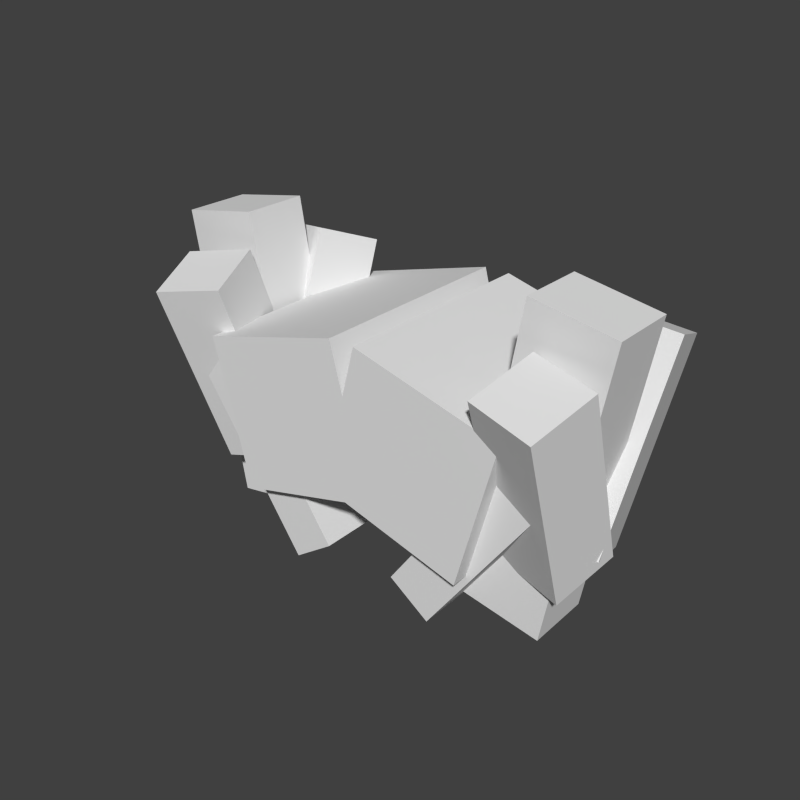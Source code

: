 # Source: burrukai.blend  (saved by Blender 2.79.0; exported with 4.5.12 LTS)
import bpy
from mathutils import Matrix  # noqa: F401  (used for matrix-valued properties, if any)

bpy.ops.wm.read_factory_settings(use_empty=True)
scene = bpy.context.scene
scene.name = 'Scene'

# ---- collections
col_collection_1 = bpy.data.collections.new('Collection 1'); scene.collection.children.link(col_collection_1)
col_collection_1.hide_render = True
col_collection_1.hide_viewport = True
col_collection_2 = bpy.data.collections.new('Collection 2'); scene.collection.children.link(col_collection_2)

# ---- world
world_world = bpy.data.worlds.new('World'); scene.world = world_world
world_world.color = (0.05088, 0.05088, 0.05088)
world_world.use_sun_shadow = False
world_world.sun_shadow_jitter_overblur = 0.0
world_world.cycles.sampling_method = 'NONE'
world_world.cycles.sample_map_resolution = 256

# ---- meshes
me_cube_073 = bpy.data.meshes.new('Cube.073')
me_cube_073.from_pydata([(-1.0, -1.0, -1.0), (-1.0, -1.0, 1.0), (-1.0, 1.0, -1.0), (-1.0, 1.0, 1.0), (1.0, -1.0, -1.0), (1.0, -1.0, 1.0), (1.0, 1.0, -1.0), (1.0, 1.0, 1.0)], [], [(0, 1, 3, 2), (2, 3, 7, 6), (6, 7, 5, 4), (4, 5, 1, 0), (2, 6, 4, 0), (7, 3, 1, 5)])
_uv = me_cube_073.uv_layers.new(name='UVMap')
_uv.uv.foreach_set('vector', [0.75, 0.3965, 0.75, 0.4023, 0.7188, 0.4023, 0.7188, 0.3965, 0.8125, 0.3965, 0.8125, 0.4023, 0.7969, 0.4023, 0.7969, 0.3965, 0.7969, 0.3965, 0.7969, 0.4023, 0.7656, 0.4023, 0.7656, 0.3965, 0.7656, 0.3965, 0.7656, 0.4023, 0.75, 0.4023, 0.75, 0.3965, 0.7656, 0.4102, 0.7812, 0.4102, 0.7812, 0.4023, 0.7656, 0.4023, 0.7656, 0.4102, 0.75, 0.4102, 0.75, 0.4023, 0.7656, 0.4023])
me_cube_073.use_remesh_preserve_volume = False
me_cube_073.use_remesh_preserve_attributes = False
me_cube_073.use_mirror_vertex_groups = False
me_cube_073.update()
me_cube_072 = bpy.data.meshes.new('Cube.072')
me_cube_072.from_pydata([(-1.0, -1.0, -1.0), (-1.0, -1.0, 1.0), (-1.0, 1.0, -1.0), (-1.0, 1.0, 1.0), (1.0, -1.0, -1.0), (1.0, -1.0, 1.0), (1.0, 1.0, -1.0), (1.0, 1.0, 1.0)], [], [(0, 1, 3, 2), (2, 3, 7, 6), (6, 7, 5, 4), (4, 5, 1, 0), (2, 6, 4, 0), (7, 3, 1, 5)])
_uv = me_cube_072.uv_layers.new(name='UVMap')
_uv.uv.foreach_set('vector', [0.8438, 0.3965, 0.8438, 0.4023, 0.8125, 0.4023, 0.8125, 0.3965, 0.9062, 0.3965, 0.9062, 0.4023, 0.8906, 0.4023, 0.8906, 0.3965, 0.8906, 0.3965, 0.8906, 0.4023, 0.8594, 0.4023, 0.8594, 0.3965, 0.8594, 0.3965, 0.8594, 0.4023, 0.8438, 0.4023, 0.8438, 0.3965, 0.8594, 0.4102, 0.875, 0.4102, 0.875, 0.4023, 0.8594, 0.4023, 0.8594, 0.4102, 0.8438, 0.4102, 0.8438, 0.4023, 0.8594, 0.4023])
me_cube_072.use_remesh_preserve_volume = False
me_cube_072.use_remesh_preserve_attributes = False
me_cube_072.use_mirror_vertex_groups = False
me_cube_072.update()
me_cube_071 = bpy.data.meshes.new('Cube.071')
me_cube_071.from_pydata([(-1.0, -1.0, -1.0), (-1.0, -1.0, 1.0), (-1.0, 1.0, -1.0), (-1.0, 1.0, 1.0), (1.0, -1.0, -1.0), (1.0, -1.0, 1.0), (1.0, 1.0, -1.0), (1.0, 1.0, 1.0)], [], [(0, 1, 3, 2), (2, 3, 7, 6), (6, 7, 5, 4), (4, 5, 1, 0), (2, 6, 4, 0), (7, 3, 1, 5)])
_uv = me_cube_071.uv_layers.new(name='UVMap')
_uv.uv.foreach_set('vector', [0.1797, 0.2676, 0.1797, 0.2715, 0.1719, 0.2715, 0.1719, 0.2676, 0.2188, 0.2676, 0.2188, 0.2715, 0.2031, 0.2715, 0.2031, 0.2676, 0.2031, 0.2676, 0.2031, 0.2715, 0.1953, 0.2715, 0.1953, 0.2676, 0.1953, 0.2676, 0.1953, 0.2715, 0.1797, 0.2715, 0.1797, 0.2676, 0.1953, 0.2734, 0.2109, 0.2734, 0.2109, 0.2715, 0.1953, 0.2715, 0.1953, 0.2734, 0.1797, 0.2734, 0.1797, 0.2715, 0.1953, 0.2715])
me_cube_071.use_remesh_preserve_volume = False
me_cube_071.use_remesh_preserve_attributes = False
me_cube_071.use_mirror_vertex_groups = False
me_cube_071.update()
me_cube_070 = bpy.data.meshes.new('Cube.070')
me_cube_070.from_pydata([(-1.0, -1.0, -1.0), (-1.0, -1.0, 1.0), (-1.0, 1.0, -1.0), (-1.0, 1.0, 1.0), (1.0, -1.0, -1.0), (1.0, -1.0, 1.0), (1.0, 1.0, -1.0), (1.0, 1.0, 1.0)], [], [(0, 1, 3, 2), (2, 3, 7, 6), (6, 7, 5, 4), (4, 5, 1, 0), (2, 6, 4, 0), (7, 3, 1, 5)])
_uv = me_cube_070.uv_layers.new(name='UVMap')
_uv.uv.foreach_set('vector', [0.2578, 0.2676, 0.2578, 0.2715, 0.2266, 0.2715, 0.2266, 0.2676, 0.3047, 0.2676, 0.3047, 0.2715, 0.2969, 0.2715, 0.2969, 0.2676, 0.2969, 0.2676, 0.2969, 0.2715, 0.2656, 0.2715, 0.2656, 0.2676, 0.2656, 0.2676, 0.2656, 0.2715, 0.2578, 0.2715, 0.2578, 0.2676, 0.2656, 0.2793, 0.2734, 0.2793, 0.2734, 0.2715, 0.2656, 0.2715, 0.2656, 0.2793, 0.2578, 0.2793, 0.2578, 0.2715, 0.2656, 0.2715])
me_cube_070.use_remesh_preserve_volume = False
me_cube_070.use_remesh_preserve_attributes = False
me_cube_070.use_mirror_vertex_groups = False
me_cube_070.update()
me_cube_069 = bpy.data.meshes.new('Cube.069')
me_cube_069.from_pydata([(-1.0, -1.0, -1.0), (-1.0, -1.0, 1.0), (-1.0, 1.0, -1.0), (-1.0, 1.0, 1.0), (1.0, -1.0, -1.0), (1.0, -1.0, 1.0), (1.0, 1.0, -1.0), (1.0, 1.0, 1.0)], [], [(0, 1, 3, 2), (2, 3, 7, 6), (6, 7, 5, 4), (4, 5, 1, 0), (2, 6, 4, 0), (7, 3, 1, 5)])
_uv = me_cube_069.uv_layers.new(name='UVMap')
_uv.uv.foreach_set('vector', [0.1172, 0.2676, 0.1172, 0.2715, 0.08594, 0.2715, 0.08594, 0.2676, 0.1641, 0.2676, 0.1641, 0.2715, 0.1562, 0.2715, 0.1562, 0.2676, 0.1562, 0.2676, 0.1562, 0.2715, 0.125, 0.2715, 0.125, 0.2676, 0.125, 0.2676, 0.125, 0.2715, 0.1172, 0.2715, 0.1172, 0.2676, 0.125, 0.2793, 0.1328, 0.2793, 0.1328, 0.2715, 0.125, 0.2715, 0.125, 0.2793, 0.1172, 0.2793, 0.1172, 0.2715, 0.125, 0.2715])
me_cube_069.use_remesh_preserve_volume = False
me_cube_069.use_remesh_preserve_attributes = False
me_cube_069.use_mirror_vertex_groups = False
me_cube_069.update()
me_cube_061 = bpy.data.meshes.new('Cube.061')
me_cube_061.from_pydata([(-1.0, -1.0, -1.0), (-1.0, -1.0, 1.0), (-1.0, 1.0, -1.0), (-1.0, 1.0, 1.0), (1.0, -1.0, -1.0), (1.0, -1.0, 1.0), (1.0, 1.0, -1.0), (1.0, 1.0, 1.0)], [], [(0, 1, 3, 2), (2, 3, 7, 6), (6, 7, 5, 4), (4, 5, 1, 0), (2, 6, 4, 0), (7, 3, 1, 5)])
_uv = me_cube_061.uv_layers.new(name='UVMap')
_uv.uv.foreach_set('vector', [0.7422, 0.2695, 0.7422, 0.2734, 0.7109, 0.2734, 0.7109, 0.2695, 0.7891, 0.2695, 0.7891, 0.2734, 0.7812, 0.2734, 0.7812, 0.2695, 0.7812, 0.2695, 0.7812, 0.2734, 0.75, 0.2734, 0.75, 0.2695, 0.75, 0.2695, 0.75, 0.2734, 0.7422, 0.2734, 0.7422, 0.2695, 0.75, 0.2812, 0.7578, 0.2812, 0.7578, 0.2734, 0.75, 0.2734, 0.75, 0.2812, 0.7422, 0.2812, 0.7422, 0.2734, 0.75, 0.2734])
me_cube_061.use_remesh_preserve_volume = False
me_cube_061.use_remesh_preserve_attributes = False
me_cube_061.use_mirror_vertex_groups = False
me_cube_061.update()
me_cube_060 = bpy.data.meshes.new('Cube.060')
me_cube_060.from_pydata([(-1.0, -1.0, -1.0), (-1.0, -1.0, 1.0), (-1.0, 1.0, -1.0), (-1.0, 1.0, 1.0), (1.0, -1.0, -1.0), (1.0, -1.0, 1.0), (1.0, 1.0, -1.0), (1.0, 1.0, 1.0)], [], [(0, 1, 3, 2), (2, 3, 7, 6), (6, 7, 5, 4), (4, 5, 1, 0), (2, 6, 4, 0), (7, 3, 1, 5)])
_uv = me_cube_060.uv_layers.new(name='UVMap')
_uv.uv.foreach_set('vector', [0.8672, 0.2695, 0.8672, 0.2734, 0.8359, 0.2734, 0.8359, 0.2695, 0.9141, 0.2695, 0.9141, 0.2734, 0.9062, 0.2734, 0.9062, 0.2695, 0.9062, 0.2695, 0.9062, 0.2734, 0.875, 0.2734, 0.875, 0.2695, 0.875, 0.2695, 0.875, 0.2734, 0.8672, 0.2734, 0.8672, 0.2695, 0.875, 0.2812, 0.8828, 0.2812, 0.8828, 0.2734, 0.875, 0.2734, 0.875, 0.2812, 0.8672, 0.2812, 0.8672, 0.2734, 0.875, 0.2734])
me_cube_060.use_remesh_preserve_volume = False
me_cube_060.use_remesh_preserve_attributes = False
me_cube_060.use_mirror_vertex_groups = False
me_cube_060.update()
me_cube_059 = bpy.data.meshes.new('Cube.059')
me_cube_059.from_pydata([(-1.0, -1.0, -1.0), (-1.0, -1.0, 1.0), (-1.0, 1.0, -1.0), (-1.0, 1.0, 1.0), (1.0, -1.0, -1.0), (1.0, -1.0, 1.0), (1.0, 1.0, -1.0), (1.0, 1.0, 1.0)], [], [(0, 1, 3, 2), (2, 3, 7, 6), (6, 7, 5, 4), (4, 5, 1, 0), (2, 6, 4, 0), (7, 3, 1, 5)])
_uv = me_cube_059.uv_layers.new(name='UVMap')
_uv.uv.foreach_set('vector', [0.7969, 0.2695, 0.7969, 0.2734, 0.7891, 0.2734, 0.7891, 0.2695, 0.8359, 0.2695, 0.8359, 0.2734, 0.8203, 0.2734, 0.8203, 0.2695, 0.8203, 0.2695, 0.8203, 0.2734, 0.8125, 0.2734, 0.8125, 0.2695, 0.8125, 0.2695, 0.8125, 0.2734, 0.7969, 0.2734, 0.7969, 0.2695, 0.8125, 0.2754, 0.8281, 0.2754, 0.8281, 0.2734, 0.8125, 0.2734, 0.8125, 0.2754, 0.7969, 0.2754, 0.7969, 0.2734, 0.8125, 0.2734])
me_cube_059.use_remesh_preserve_volume = False
me_cube_059.use_remesh_preserve_attributes = False
me_cube_059.use_mirror_vertex_groups = False
me_cube_059.update()
me_cube_055 = bpy.data.meshes.new('Cube.055')
me_cube_055.from_pydata([(-1.0, -1.0, -1.0), (-1.0, -1.0, 1.0), (-1.0, 1.0, -1.0), (-1.0, 1.0, 1.0), (1.0, -1.0, -1.0), (1.0, -1.0, 1.0), (1.0, 1.0, -1.0), (1.0, 1.0, 1.0)], [], [(0, 1, 3, 2), (2, 3, 7, 6), (6, 7, 5, 4), (4, 5, 1, 0), (2, 6, 4, 0), (7, 3, 1, 5)])
_uv = me_cube_055.uv_layers.new(name='UVMap')
_uv.uv.foreach_set('vector', [0.7891, 0.2812, 0.7891, 0.3008, 0.7578, 0.3008, 0.7578, 0.2812, 0.8672, 0.2812, 0.8672, 0.3008, 0.8438, 0.3008, 0.8438, 0.2812, 0.8438, 0.2812, 0.8438, 0.3008, 0.8125, 0.3008, 0.8125, 0.2812, 0.8125, 0.2812, 0.8125, 0.3008, 0.7891, 0.3008, 0.7891, 0.2812, 0.8125, 0.3086, 0.8359, 0.3086, 0.8359, 0.3008, 0.8125, 0.3008, 0.8125, 0.3086, 0.7891, 0.3086, 0.7891, 0.3008, 0.8125, 0.3008])
me_cube_055.use_remesh_preserve_volume = False
me_cube_055.use_remesh_preserve_attributes = False
me_cube_055.use_mirror_vertex_groups = False
me_cube_055.update()
me_cube_054 = bpy.data.meshes.new('Cube.054')
me_cube_054.from_pydata([(-1.0, -1.0, -1.0), (-1.0, -1.0, 1.0), (-1.0, 1.0, -1.0), (-1.0, 1.0, 1.0), (1.0, -1.0, -1.0), (1.0, -1.0, 1.0), (1.0, 1.0, -1.0), (1.0, 1.0, 1.0)], [], [(0, 1, 3, 2), (2, 3, 7, 6), (6, 7, 5, 4), (4, 5, 1, 0), (2, 6, 4, 0), (7, 3, 1, 5)])
_uv = me_cube_054.uv_layers.new(name='UVMap')
_uv.uv.foreach_set('vector', [0.1719, 0.2793, 0.1719, 0.2988, 0.1406, 0.2988, 0.1406, 0.2793, 0.25, 0.2793, 0.25, 0.2988, 0.2266, 0.2988, 0.2266, 0.2793, 0.2266, 0.2793, 0.2266, 0.2988, 0.1953, 0.2988, 0.1953, 0.2793, 0.1953, 0.2793, 0.1953, 0.2988, 0.1719, 0.2988, 0.1719, 0.2793, 0.1953, 0.3066, 0.2188, 0.3066, 0.2188, 0.2988, 0.1953, 0.2988, 0.1953, 0.3066, 0.1719, 0.3066, 0.1719, 0.2988, 0.1953, 0.2988])
me_cube_054.use_remesh_preserve_volume = False
me_cube_054.use_remesh_preserve_attributes = False
me_cube_054.use_mirror_vertex_groups = False
me_cube_054.update()
me_cube_053 = bpy.data.meshes.new('Cube.053')
me_cube_053.from_pydata([(-1.0, -1.0, -1.0), (-1.0, -1.0, 1.0), (-1.0, 1.0, -1.0), (-1.0, 1.0, 1.0), (1.0, -1.0, -1.0), (1.0, -1.0, 1.0), (1.0, 1.0, -1.0), (1.0, 1.0, 1.0)], [], [(0, 1, 3, 2), (2, 3, 7, 6), (6, 7, 5, 4), (4, 5, 1, 0), (2, 6, 4, 0), (7, 3, 1, 5)])
_uv = me_cube_053.uv_layers.new(name='UVMap')
_uv.uv.foreach_set('vector', [0.7812, 0.3086, 0.7812, 0.3184, 0.7109, 0.3184, 0.7109, 0.3086, 0.9141, 0.3086, 0.9141, 0.3184, 0.8828, 0.3184, 0.8828, 0.3086, 0.8828, 0.3086, 0.8828, 0.3184, 0.8125, 0.3184, 0.8125, 0.3086, 0.8125, 0.3086, 0.8125, 0.3184, 0.7812, 0.3184, 0.7812, 0.3086, 0.8125, 0.3359, 0.8438, 0.3359, 0.8438, 0.3184, 0.8125, 0.3184, 0.8125, 0.3359, 0.7812, 0.3359, 0.7812, 0.3184, 0.8125, 0.3184])
me_cube_053.use_remesh_preserve_volume = False
me_cube_053.use_remesh_preserve_attributes = False
me_cube_053.use_mirror_vertex_groups = False
me_cube_053.update()
me_cube_052 = bpy.data.meshes.new('Cube.052')
me_cube_052.from_pydata([(-1.0, -1.0, -1.0), (-1.0, -1.0, 1.0), (-1.0, 1.0, -1.0), (-1.0, 1.0, 1.0), (1.0, -1.0, -1.0), (1.0, -1.0, 1.0), (1.0, 1.0, -1.0), (1.0, 1.0, 1.0)], [], [(0, 1, 3, 2), (2, 3, 7, 6), (6, 7, 5, 4), (4, 5, 1, 0), (2, 6, 4, 0), (7, 3, 1, 5)])
_uv = me_cube_052.uv_layers.new(name='UVMap')
_uv.uv.foreach_set('vector', [0.1641, 0.3066, 0.1641, 0.3164, 0.09375, 0.3164, 0.09375, 0.3066, 0.2969, 0.3066, 0.2969, 0.3164, 0.2656, 0.3164, 0.2656, 0.3066, 0.2656, 0.3066, 0.2656, 0.3164, 0.1953, 0.3164, 0.1953, 0.3066, 0.1953, 0.3066, 0.1953, 0.3164, 0.1641, 0.3164, 0.1641, 0.3066, 0.1953, 0.334, 0.2266, 0.334, 0.2266, 0.3164, 0.1953, 0.3164, 0.1953, 0.334, 0.1641, 0.334, 0.1641, 0.3164, 0.1953, 0.3164])
me_cube_052.use_remesh_preserve_volume = False
me_cube_052.use_remesh_preserve_attributes = False
me_cube_052.use_mirror_vertex_groups = False
me_cube_052.update()
me_cube_051 = bpy.data.meshes.new('Cube.051')
me_cube_051.from_pydata([(-1.0, -1.0, -1.0), (-1.0, -1.0, 1.0), (-1.0, 1.0, -1.0), (-1.0, 1.0, 1.0), (1.0, -1.0, -1.0), (1.0, -1.0, 1.0), (1.0, 1.0, -1.0), (1.0, 1.0, 1.0)], [], [(0, 1, 3, 2), (2, 3, 7, 6), (6, 7, 5, 4), (4, 5, 1, 0), (2, 6, 4, 0), (7, 3, 1, 5)])
_uv = me_cube_051.uv_layers.new(name='UVMap')
_uv.uv.foreach_set('vector', [0.7734, 0.3359, 0.7734, 0.3613, 0.7188, 0.3613, 0.7188, 0.3359, 0.9062, 0.3359, 0.9062, 0.3613, 0.8672, 0.3613, 0.8672, 0.3359, 0.8672, 0.3359, 0.8672, 0.3613, 0.8125, 0.3613, 0.8125, 0.3359, 0.8125, 0.3359, 0.8125, 0.3613, 0.7734, 0.3613, 0.7734, 0.3359, 0.8125, 0.375, 0.8516, 0.375, 0.8516, 0.3613, 0.8125, 0.3613, 0.8125, 0.375, 0.7734, 0.375, 0.7734, 0.3613, 0.8125, 0.3613])
me_cube_051.use_remesh_preserve_volume = False
me_cube_051.use_remesh_preserve_attributes = False
me_cube_051.use_mirror_vertex_groups = False
me_cube_051.update()
me_cube_050 = bpy.data.meshes.new('Cube.050')
me_cube_050.from_pydata([(-1.0, -1.0, -1.0), (-1.0, -1.0, 1.0), (-1.0, 1.0, -1.0), (-1.0, 1.0, 1.0), (1.0, -1.0, -1.0), (1.0, -1.0, 1.0), (1.0, 1.0, -1.0), (1.0, 1.0, 1.0)], [], [(0, 1, 3, 2), (2, 3, 7, 6), (6, 7, 5, 4), (4, 5, 1, 0), (2, 6, 4, 0), (7, 3, 1, 5)])
_uv = me_cube_050.uv_layers.new(name='UVMap')
_uv.uv.foreach_set('vector', [0.1562, 0.334, 0.1562, 0.3594, 0.1016, 0.3594, 0.1016, 0.334, 0.2891, 0.334, 0.2891, 0.3594, 0.25, 0.3594, 0.25, 0.334, 0.25, 0.334, 0.25, 0.3594, 0.1953, 0.3594, 0.1953, 0.334, 0.1953, 0.334, 0.1953, 0.3594, 0.1562, 0.3594, 0.1562, 0.334, 0.1953, 0.373, 0.2344, 0.373, 0.2344, 0.3594, 0.1953, 0.3594, 0.1953, 0.373, 0.1562, 0.373, 0.1562, 0.3594, 0.1953, 0.3594])
me_cube_050.use_remesh_preserve_volume = False
me_cube_050.use_remesh_preserve_attributes = False
me_cube_050.use_mirror_vertex_groups = False
me_cube_050.update()
me_cube_049 = bpy.data.meshes.new('Cube.049')
me_cube_049.from_pydata([(-1.0, -1.0, -1.0), (-1.0, -1.0, 1.0), (-1.0, 1.0, -1.0), (-1.0, 1.0, 1.0), (1.0, -1.0, -1.0), (1.0, -1.0, 1.0), (1.0, 1.0, -1.0), (1.0, 1.0, 1.0)], [], [(0, 1, 3, 2), (2, 3, 7, 6), (6, 7, 5, 4), (4, 5, 1, 0), (2, 6, 4, 0), (7, 3, 1, 5)])
_uv = me_cube_049.uv_layers.new(name='UVMap')
_uv.uv.foreach_set('vector', [0.8438, 0.3965, 0.8438, 0.4023, 0.8125, 0.4023, 0.8125, 0.3965, 0.9062, 0.3965, 0.9062, 0.4023, 0.8906, 0.4023, 0.8906, 0.3965, 0.8906, 0.3965, 0.8906, 0.4023, 0.8594, 0.4023, 0.8594, 0.3965, 0.8594, 0.3965, 0.8594, 0.4023, 0.8438, 0.4023, 0.8438, 0.3965, 0.8594, 0.4102, 0.875, 0.4102, 0.875, 0.4023, 0.8594, 0.4023, 0.8594, 0.4102, 0.8438, 0.4102, 0.8438, 0.4023, 0.8594, 0.4023])
me_cube_049.use_remesh_preserve_volume = False
me_cube_049.use_remesh_preserve_attributes = False
me_cube_049.use_mirror_vertex_groups = False
me_cube_049.update()
me_cube_048 = bpy.data.meshes.new('Cube.048')
me_cube_048.from_pydata([(-1.0, -1.0, -1.0), (-1.0, -1.0, 1.0), (-1.0, 1.0, -1.0), (-1.0, 1.0, 1.0), (1.0, -1.0, -1.0), (1.0, -1.0, 1.0), (1.0, 1.0, -1.0), (1.0, 1.0, 1.0)], [], [(0, 1, 3, 2), (2, 3, 7, 6), (6, 7, 5, 4), (4, 5, 1, 0), (2, 6, 4, 0), (7, 3, 1, 5)])
_uv = me_cube_048.uv_layers.new(name='UVMap')
_uv.uv.foreach_set('vector', [0.75, 0.3965, 0.75, 0.4023, 0.7188, 0.4023, 0.7188, 0.3965, 0.8125, 0.3965, 0.8125, 0.4023, 0.7969, 0.4023, 0.7969, 0.3965, 0.7969, 0.3965, 0.7969, 0.4023, 0.7656, 0.4023, 0.7656, 0.3965, 0.7656, 0.3965, 0.7656, 0.4023, 0.75, 0.4023, 0.75, 0.3965, 0.7656, 0.4102, 0.7812, 0.4102, 0.7812, 0.4023, 0.7656, 0.4023, 0.7656, 0.4102, 0.75, 0.4102, 0.75, 0.4023, 0.7656, 0.4023])
me_cube_048.use_remesh_preserve_volume = False
me_cube_048.use_remesh_preserve_attributes = False
me_cube_048.use_mirror_vertex_groups = False
me_cube_048.update()
me_cube_045 = bpy.data.meshes.new('Cube.045')
me_cube_045.from_pydata([(-1.0, -1.0, -1.0), (-1.0, -1.0, 1.0), (-1.0, 1.0, -1.0), (-1.0, 1.0, 1.0), (1.0, -1.0, -1.0), (1.0, -1.0, 1.0), (1.0, 1.0, -1.0), (1.0, 1.0, 1.0)], [], [(0, 1, 3, 2), (2, 3, 7, 6), (6, 7, 5, 4), (4, 5, 1, 0), (2, 6, 4, 0), (7, 3, 1, 5)])
_uv = me_cube_045.uv_layers.new(name='UVMap')
_uv.uv.foreach_set('vector', [0.7812, 0.4102, 0.7812, 0.4336, 0.75, 0.4336, 0.75, 0.4102, 0.875, 0.4102, 0.875, 0.4336, 0.8438, 0.4336, 0.8438, 0.4102, 0.8438, 0.4102, 0.8438, 0.4336, 0.8125, 0.4336, 0.8125, 0.4102, 0.8125, 0.4102, 0.8125, 0.4336, 0.7812, 0.4336, 0.7812, 0.4102, 0.8125, 0.4414, 0.8438, 0.4414, 0.8438, 0.4336, 0.8125, 0.4336, 0.8125, 0.4414, 0.7812, 0.4414, 0.7812, 0.4336, 0.8125, 0.4336])
me_cube_045.use_remesh_preserve_volume = False
me_cube_045.use_remesh_preserve_attributes = False
me_cube_045.use_mirror_vertex_groups = False
me_cube_045.update()
me_cube_044 = bpy.data.meshes.new('Cube.044')
me_cube_044.from_pydata([(-1.0, -1.0, -1.0), (-1.0, -1.0, 1.0), (-1.0, 1.0, -1.0), (-1.0, 1.0, 1.0), (1.0, -1.0, -1.0), (1.0, -1.0, 1.0), (1.0, 1.0, -1.0), (1.0, 1.0, 1.0)], [], [(0, 1, 3, 2), (2, 3, 7, 6), (6, 7, 5, 4), (4, 5, 1, 0), (2, 6, 4, 0), (7, 3, 1, 5)])
_uv = me_cube_044.uv_layers.new(name='UVMap')
_uv.uv.foreach_set('vector', [0.1562, 0.4102, 0.1562, 0.4336, 0.125, 0.4336, 0.125, 0.4102, 0.25, 0.4102, 0.25, 0.4336, 0.2188, 0.4336, 0.2188, 0.4102, 0.2188, 0.4102, 0.2188, 0.4336, 0.1875, 0.4336, 0.1875, 0.4102, 0.1875, 0.4102, 0.1875, 0.4336, 0.1562, 0.4336, 0.1562, 0.4102, 0.1875, 0.4414, 0.2188, 0.4414, 0.2188, 0.4336, 0.1875, 0.4336, 0.1875, 0.4414, 0.1562, 0.4414, 0.1562, 0.4336, 0.1875, 0.4336])
me_cube_044.use_remesh_preserve_volume = False
me_cube_044.use_remesh_preserve_attributes = False
me_cube_044.use_mirror_vertex_groups = False
me_cube_044.update()
me_cube_043 = bpy.data.meshes.new('Cube.043')
me_cube_043.from_pydata([(-1.0, -1.0, -1.0), (-1.0, -1.0, 1.0), (-1.0, 1.0, -1.0), (-1.0, 1.0, 1.0), (1.0, -1.0, -1.0), (1.0, -1.0, 1.0), (1.0, 1.0, -1.0), (1.0, 1.0, 1.0)], [], [(0, 1, 3, 2), (2, 3, 7, 6), (6, 7, 5, 4), (4, 5, 1, 0), (2, 6, 4, 0), (7, 3, 1, 5)])
_uv = me_cube_043.uv_layers.new(name='UVMap')
_uv.uv.foreach_set('vector', [0.7734, 0.4414, 0.7734, 0.4688, 0.7188, 0.4688, 0.7188, 0.4414, 0.9062, 0.4414, 0.9062, 0.4688, 0.8672, 0.4688, 0.8672, 0.4414, 0.8672, 0.4414, 0.8672, 0.4688, 0.8125, 0.4688, 0.8125, 0.4414, 0.8125, 0.4414, 0.8125, 0.4688, 0.7734, 0.4688, 0.7734, 0.4414, 0.8125, 0.4824, 0.8516, 0.4824, 0.8516, 0.4688, 0.8125, 0.4688, 0.8125, 0.4824, 0.7734, 0.4824, 0.7734, 0.4688, 0.8125, 0.4688])
me_cube_043.use_remesh_preserve_volume = False
me_cube_043.use_remesh_preserve_attributes = False
me_cube_043.use_mirror_vertex_groups = False
me_cube_043.update()
me_cube_042 = bpy.data.meshes.new('Cube.042')
me_cube_042.from_pydata([(-1.0, -1.0, -1.0), (-1.0, -1.0, 1.0), (-1.0, 1.0, -1.0), (-1.0, 1.0, 1.0), (1.0, -1.0, -1.0), (1.0, -1.0, 1.0), (1.0, 1.0, -1.0), (1.0, 1.0, 1.0)], [], [(0, 1, 3, 2), (2, 3, 7, 6), (6, 7, 5, 4), (4, 5, 1, 0), (2, 6, 4, 0), (7, 3, 1, 5)])
_uv = me_cube_042.uv_layers.new(name='UVMap')
_uv.uv.foreach_set('vector', [0.1484, 0.4414, 0.1484, 0.4688, 0.09375, 0.4688, 0.09375, 0.4414, 0.2812, 0.4414, 0.2812, 0.4688, 0.2422, 0.4688, 0.2422, 0.4414, 0.2422, 0.4414, 0.2422, 0.4688, 0.1875, 0.4688, 0.1875, 0.4414, 0.1875, 0.4414, 0.1875, 0.4688, 0.1484, 0.4688, 0.1484, 0.4414, 0.1875, 0.4824, 0.2266, 0.4824, 0.2266, 0.4688, 0.1875, 0.4688, 0.1875, 0.4824, 0.1484, 0.4824, 0.1484, 0.4688, 0.1875, 0.4688])
me_cube_042.use_remesh_preserve_volume = False
me_cube_042.use_remesh_preserve_attributes = False
me_cube_042.use_mirror_vertex_groups = False
me_cube_042.update()
me_cube_031 = bpy.data.meshes.new('Cube.031')
me_cube_031.from_pydata([(-1.0, -1.0, -1.0), (-1.0, -1.0, 1.0), (-1.0, 1.0, -1.0), (-1.0, 1.0, 1.0), (1.0, -1.0, -1.0), (1.0, -1.0, 1.0), (1.0, 1.0, -1.0), (1.0, 1.0, 1.0)], [], [(0, 1, 3, 2), (2, 3, 7, 6), (6, 7, 5, 4), (4, 5, 1, 0), (2, 6, 4, 0), (7, 3, 1, 5)])
_uv = me_cube_031.uv_layers.new(name='UVMap')
_uv.uv.foreach_set('vector', [0.7109, 0.8633, 0.7109, 0.877, 0.6172, 0.877, 0.6172, 0.8633, 0.8672, 0.8633, 0.8672, 0.877, 0.8359, 0.877, 0.8359, 0.8633, 0.8359, 0.8633, 0.8359, 0.877, 0.7422, 0.877, 0.7422, 0.8633, 0.7422, 0.8633, 0.7422, 0.877, 0.7109, 0.877, 0.7109, 0.8633, 0.7422, 0.9004, 0.7734, 0.9004, 0.7734, 0.877, 0.7422, 0.877, 0.7422, 0.9004, 0.7109, 0.9004, 0.7109, 0.877, 0.7422, 0.877])
me_cube_031.use_remesh_preserve_volume = False
me_cube_031.use_remesh_preserve_attributes = False
me_cube_031.use_mirror_vertex_groups = False
me_cube_031.update()
me_cube_030 = bpy.data.meshes.new('Cube.030')
me_cube_030.from_pydata([(-1.0, -1.0, -1.0), (-1.0, -1.0, 1.0), (-1.0, 1.0, -1.0), (-1.0, 1.0, 1.0), (1.0, -1.0, -1.0), (1.0, -1.0, 1.0), (1.0, 1.0, -1.0), (1.0, 1.0, 1.0)], [], [(0, 1, 3, 2), (2, 3, 7, 6), (6, 7, 5, 4), (4, 5, 1, 0), (2, 6, 4, 0), (7, 3, 1, 5)])
_uv = me_cube_030.uv_layers.new(name='UVMap')
_uv.uv.foreach_set('vector', [0.1797, 0.8633, 0.1797, 0.877, 0.08594, 0.877, 0.08594, 0.8633, 0.3359, 0.8633, 0.3359, 0.877, 0.3047, 0.877, 0.3047, 0.8633, 0.3047, 0.8633, 0.3047, 0.877, 0.2109, 0.877, 0.2109, 0.8633, 0.2109, 0.8633, 0.2109, 0.877, 0.1797, 0.877, 0.1797, 0.8633, 0.2109, 0.9004, 0.2422, 0.9004, 0.2422, 0.877, 0.2109, 0.877, 0.2109, 0.9004, 0.1797, 0.9004, 0.1797, 0.877, 0.2109, 0.877])
me_cube_030.use_remesh_preserve_volume = False
me_cube_030.use_remesh_preserve_attributes = False
me_cube_030.use_mirror_vertex_groups = False
me_cube_030.update()
me_cube_029 = bpy.data.meshes.new('Cube.029')
me_cube_029.from_pydata([(-1.0, -1.0, -1.0), (-1.0, -1.0, 1.0), (-1.0, 1.0, -1.0), (-1.0, 1.0, 1.0), (1.0, -1.0, -1.0), (1.0, -1.0, 1.0), (1.0, 1.0, -1.0), (1.0, 1.0, 1.0)], [], [(0, 1, 3, 2), (2, 3, 7, 6), (6, 7, 5, 4), (4, 5, 1, 0), (2, 6, 4, 0), (7, 3, 1, 5)])
_uv = me_cube_029.uv_layers.new(name='UVMap')
_uv.uv.foreach_set('vector', [0.7266, 0.9004, 0.7266, 0.9102, 0.7031, 0.9102, 0.7031, 0.9004, 0.7656, 0.9004, 0.7656, 0.9102, 0.7578, 0.9102, 0.7578, 0.9004, 0.7578, 0.9004, 0.7578, 0.9102, 0.7344, 0.9102, 0.7344, 0.9004, 0.7344, 0.9004, 0.7344, 0.9102, 0.7266, 0.9102, 0.7266, 0.9004, 0.7344, 0.916, 0.7422, 0.916, 0.7422, 0.9102, 0.7344, 0.9102, 0.7344, 0.916, 0.7266, 0.916, 0.7266, 0.9102, 0.7344, 0.9102])
me_cube_029.use_remesh_preserve_volume = False
me_cube_029.use_remesh_preserve_attributes = False
me_cube_029.use_mirror_vertex_groups = False
me_cube_029.update()
me_cube_028 = bpy.data.meshes.new('Cube.028')
me_cube_028.from_pydata([(-1.0, -1.0, -1.0), (-1.0, -1.0, 1.0), (-1.0, 1.0, -1.0), (-1.0, 1.0, 1.0), (1.0, -1.0, -1.0), (1.0, -1.0, 1.0), (1.0, 1.0, -1.0), (1.0, 1.0, 1.0)], [], [(0, 1, 3, 2), (2, 3, 7, 6), (6, 7, 5, 4), (4, 5, 1, 0), (2, 6, 4, 0), (7, 3, 1, 5)])
_uv = me_cube_028.uv_layers.new(name='UVMap')
_uv.uv.foreach_set('vector', [0.2266, 0.9004, 0.2266, 0.9102, 0.2031, 0.9102, 0.2031, 0.9004, 0.2656, 0.9004, 0.2656, 0.9102, 0.2578, 0.9102, 0.2578, 0.9004, 0.2578, 0.9004, 0.2578, 0.9102, 0.2344, 0.9102, 0.2344, 0.9004, 0.2344, 0.9004, 0.2344, 0.9102, 0.2266, 0.9102, 0.2266, 0.9004, 0.2344, 0.916, 0.2422, 0.916, 0.2422, 0.9102, 0.2344, 0.9102, 0.2344, 0.916, 0.2266, 0.916, 0.2266, 0.9102, 0.2344, 0.9102])
me_cube_028.use_remesh_preserve_volume = False
me_cube_028.use_remesh_preserve_attributes = False
me_cube_028.use_mirror_vertex_groups = False
me_cube_028.update()
me_cube_027 = bpy.data.meshes.new('Cube.027')
me_cube_027.from_pydata([(-1.0, -1.0, -1.0), (-1.0, -1.0, 1.0), (-1.0, 1.0, -1.0), (-1.0, 1.0, 1.0), (1.0, -1.0, -1.0), (1.0, -1.0, 1.0), (1.0, 1.0, -1.0), (1.0, 1.0, 1.0)], [], [(0, 1, 3, 2), (2, 3, 7, 6), (6, 7, 5, 4), (4, 5, 1, 0), (2, 6, 4, 0), (7, 3, 1, 5)])
_uv = me_cube_027.uv_layers.new(name='UVMap')
_uv.uv.foreach_set('vector', [0.6562, 0.9004, 0.6562, 0.9102, 0.625, 0.9102, 0.625, 0.9004, 0.7031, 0.9004, 0.7031, 0.9102, 0.6953, 0.9102, 0.6953, 0.9004, 0.6953, 0.9004, 0.6953, 0.9102, 0.6641, 0.9102, 0.6641, 0.9004, 0.6641, 0.9004, 0.6641, 0.9102, 0.6562, 0.9102, 0.6562, 0.9004, 0.6641, 0.918, 0.6719, 0.918, 0.6719, 0.9102, 0.6641, 0.9102, 0.6641, 0.918, 0.6562, 0.918, 0.6562, 0.9102, 0.6641, 0.9102])
me_cube_027.use_remesh_preserve_volume = False
me_cube_027.use_remesh_preserve_attributes = False
me_cube_027.use_mirror_vertex_groups = False
me_cube_027.update()
me_cube_026 = bpy.data.meshes.new('Cube.026')
me_cube_026.from_pydata([(-1.0, -1.0, -1.0), (-1.0, -1.0, 1.0), (-1.0, 1.0, -1.0), (-1.0, 1.0, 1.0), (1.0, -1.0, -1.0), (1.0, -1.0, 1.0), (1.0, 1.0, -1.0), (1.0, 1.0, 1.0)], [], [(0, 1, 3, 2), (2, 3, 7, 6), (6, 7, 5, 4), (4, 5, 1, 0), (2, 6, 4, 0), (7, 3, 1, 5)])
_uv = me_cube_026.uv_layers.new(name='UVMap')
_uv.uv.foreach_set('vector', [0.2969, 0.9004, 0.2969, 0.9102, 0.2656, 0.9102, 0.2656, 0.9004, 0.3438, 0.9004, 0.3438, 0.9102, 0.3359, 0.9102, 0.3359, 0.9004, 0.3359, 0.9004, 0.3359, 0.9102, 0.3047, 0.9102, 0.3047, 0.9004, 0.3047, 0.9004, 0.3047, 0.9102, 0.2969, 0.9102, 0.2969, 0.9004, 0.3047, 0.918, 0.3125, 0.918, 0.3125, 0.9102, 0.3047, 0.9102, 0.3047, 0.918, 0.2969, 0.918, 0.2969, 0.9102, 0.3047, 0.9102])
me_cube_026.use_remesh_preserve_volume = False
me_cube_026.use_remesh_preserve_attributes = False
me_cube_026.use_mirror_vertex_groups = False
me_cube_026.update()
me_cube_025 = bpy.data.meshes.new('Cube.025')
me_cube_025.from_pydata([(-1.0, -1.0, -1.0), (-1.0, -1.0, 1.0), (-1.0, 1.0, -1.0), (-1.0, 1.0, 1.0), (1.0, -1.0, -1.0), (1.0, -1.0, 1.0), (1.0, 1.0, -1.0), (1.0, 1.0, 1.0)], [], [(0, 1, 3, 2), (2, 3, 7, 6), (6, 7, 5, 4), (4, 5, 1, 0), (2, 6, 4, 0), (7, 3, 1, 5)])
_uv = me_cube_025.uv_layers.new(name='UVMap')
_uv.uv.foreach_set('vector', [0.6484, 0.918, 0.6484, 0.9238, 0.6016, 0.9238, 0.6016, 0.918, 0.7578, 0.918, 0.7578, 0.9238, 0.7266, 0.9238, 0.7266, 0.918, 0.7266, 0.918, 0.7266, 0.9238, 0.6797, 0.9238, 0.6797, 0.918, 0.6797, 0.918, 0.6797, 0.9238, 0.6484, 0.9238, 0.6484, 0.918, 0.6797, 0.9355, 0.7109, 0.9355, 0.7109, 0.9238, 0.6797, 0.9238, 0.6797, 0.9355, 0.6484, 0.9355, 0.6484, 0.9238, 0.6797, 0.9238])
me_cube_025.use_remesh_preserve_volume = False
me_cube_025.use_remesh_preserve_attributes = False
me_cube_025.use_mirror_vertex_groups = False
me_cube_025.update()
me_cube_024 = bpy.data.meshes.new('Cube.024')
me_cube_024.from_pydata([(-1.0, -1.0, -1.0), (-1.0, -1.0, 1.0), (-1.0, 1.0, -1.0), (-1.0, 1.0, 1.0), (1.0, -1.0, -1.0), (1.0, -1.0, 1.0), (1.0, 1.0, -1.0), (1.0, 1.0, 1.0)], [], [(0, 1, 3, 2), (2, 3, 7, 6), (6, 7, 5, 4), (4, 5, 1, 0), (2, 6, 4, 0), (7, 3, 1, 5)])
_uv = me_cube_024.uv_layers.new(name='UVMap')
_uv.uv.foreach_set('vector', [0.2578, 0.918, 0.2578, 0.9238, 0.2109, 0.9238, 0.2109, 0.918, 0.3672, 0.918, 0.3672, 0.9238, 0.3359, 0.9238, 0.3359, 0.918, 0.3359, 0.918, 0.3359, 0.9238, 0.2891, 0.9238, 0.2891, 0.918, 0.2891, 0.918, 0.2891, 0.9238, 0.2578, 0.9238, 0.2578, 0.918, 0.2891, 0.9355, 0.3203, 0.9355, 0.3203, 0.9238, 0.2891, 0.9238, 0.2891, 0.9355, 0.2578, 0.9355, 0.2578, 0.9238, 0.2891, 0.9238])
me_cube_024.use_remesh_preserve_volume = False
me_cube_024.use_remesh_preserve_attributes = False
me_cube_024.use_mirror_vertex_groups = False
me_cube_024.update()
me_cube_023 = bpy.data.meshes.new('Cube.023')
me_cube_023.from_pydata([(-1.0, -1.0, -1.0), (-1.0, -1.0, 1.0), (-1.0, 1.0, -1.0), (-1.0, 1.0, 1.0), (1.0, -1.0, -1.0), (1.0, -1.0, 1.0), (1.0, 1.0, -1.0), (1.0, 1.0, 1.0)], [], [(0, 1, 3, 2), (2, 3, 7, 6), (6, 7, 5, 4), (4, 5, 1, 0), (2, 6, 4, 0), (7, 3, 1, 5)])
_uv = me_cube_023.uv_layers.new(name='UVMap')
_uv.uv.foreach_set('vector', [0.7734, 0.9492, 0.7734, 0.9531, 0.7578, 0.9531, 0.7578, 0.9492, 0.8828, 0.9492, 0.8828, 0.9531, 0.8359, 0.9531, 0.8359, 0.9492, 0.8359, 0.9492, 0.8359, 0.9531, 0.8203, 0.9531, 0.8203, 0.9492, 0.8203, 0.9492, 0.8203, 0.9531, 0.7734, 0.9531, 0.7734, 0.9492, 0.8203, 0.957, 0.8672, 0.957, 0.8672, 0.9531, 0.8203, 0.9531, 0.8203, 0.957, 0.7734, 0.957, 0.7734, 0.9531, 0.8203, 0.9531])
me_cube_023.use_remesh_preserve_volume = False
me_cube_023.use_remesh_preserve_attributes = False
me_cube_023.use_mirror_vertex_groups = False
me_cube_023.update()
me_cube_022 = bpy.data.meshes.new('Cube.022')
me_cube_022.from_pydata([(-1.0, -1.0, -1.0), (-1.0, -1.0, 1.0), (-1.0, 1.0, -1.0), (-1.0, 1.0, 1.0), (1.0, -1.0, -1.0), (1.0, -1.0, 1.0), (1.0, 1.0, -1.0), (1.0, 1.0, 1.0)], [], [(0, 1, 3, 2), (2, 3, 7, 6), (6, 7, 5, 4), (4, 5, 1, 0), (2, 6, 4, 0), (7, 3, 1, 5)])
_uv = me_cube_022.uv_layers.new(name='UVMap')
_uv.uv.foreach_set('vector', [0.1016, 0.9492, 0.1016, 0.9531, 0.08594, 0.9531, 0.08594, 0.9492, 0.2109, 0.9492, 0.2109, 0.9531, 0.1641, 0.9531, 0.1641, 0.9492, 0.1641, 0.9492, 0.1641, 0.9531, 0.1484, 0.9531, 0.1484, 0.9492, 0.1484, 0.9492, 0.1484, 0.9531, 0.1016, 0.9531, 0.1016, 0.9492, 0.1484, 0.957, 0.1953, 0.957, 0.1953, 0.9531, 0.1484, 0.9531, 0.1484, 0.957, 0.1016, 0.957, 0.1016, 0.9531, 0.1484, 0.9531])
me_cube_022.use_remesh_preserve_volume = False
me_cube_022.use_remesh_preserve_attributes = False
me_cube_022.use_mirror_vertex_groups = False
me_cube_022.update()
me_cube_021 = bpy.data.meshes.new('Cube.021')
me_cube_021.from_pydata([(-1.0, -1.0, -1.0), (-1.0, -1.0, 1.0), (-1.0, 1.0, -1.0), (-1.0, 1.0, 1.0), (1.0, -1.0, -1.0), (1.0, -1.0, 1.0), (1.0, 1.0, -1.0), (1.0, 1.0, 1.0)], [], [(0, 1, 3, 2), (2, 3, 7, 6), (6, 7, 5, 4), (4, 5, 1, 0), (2, 6, 4, 0), (7, 3, 1, 5)])
_uv = me_cube_021.uv_layers.new(name='UVMap')
_uv.uv.foreach_set('vector', [0.625, 0.9492, 0.625, 0.9551, 0.6016, 0.9551, 0.6016, 0.9492, 0.7578, 0.9492, 0.7578, 0.9551, 0.7031, 0.9551, 0.7031, 0.9492, 0.7031, 0.9492, 0.7031, 0.9551, 0.6797, 0.9551, 0.6797, 0.9492, 0.6797, 0.9492, 0.6797, 0.9551, 0.625, 0.9551, 0.625, 0.9492, 0.6797, 0.9609, 0.7344, 0.9609, 0.7344, 0.9551, 0.6797, 0.9551, 0.6797, 0.9609, 0.625, 0.9609, 0.625, 0.9551, 0.6797, 0.9551])
me_cube_021.use_remesh_preserve_volume = False
me_cube_021.use_remesh_preserve_attributes = False
me_cube_021.use_mirror_vertex_groups = False
me_cube_021.update()
me_cube_020 = bpy.data.meshes.new('Cube.020')
me_cube_020.from_pydata([(-1.0, -1.0, -1.0), (-1.0, -1.0, 1.0), (-1.0, 1.0, -1.0), (-1.0, 1.0, 1.0), (1.0, -1.0, -1.0), (1.0, -1.0, 1.0), (1.0, 1.0, -1.0), (1.0, 1.0, 1.0)], [], [(0, 1, 3, 2), (2, 3, 7, 6), (6, 7, 5, 4), (4, 5, 1, 0), (2, 6, 4, 0), (7, 3, 1, 5)])
_uv = me_cube_020.uv_layers.new(name='UVMap')
_uv.uv.foreach_set('vector', [0.2344, 0.9492, 0.2344, 0.9551, 0.2109, 0.9551, 0.2109, 0.9492, 0.3672, 0.9492, 0.3672, 0.9551, 0.3125, 0.9551, 0.3125, 0.9492, 0.3125, 0.9492, 0.3125, 0.9551, 0.2891, 0.9551, 0.2891, 0.9492, 0.2891, 0.9492, 0.2891, 0.9551, 0.2344, 0.9551, 0.2344, 0.9492, 0.2891, 0.9609, 0.3438, 0.9609, 0.3438, 0.9551, 0.2891, 0.9551, 0.2891, 0.9609, 0.2344, 0.9609, 0.2344, 0.9551, 0.2891, 0.9551])
me_cube_020.use_remesh_preserve_volume = False
me_cube_020.use_remesh_preserve_attributes = False
me_cube_020.use_mirror_vertex_groups = False
me_cube_020.update()
me_cube_019 = bpy.data.meshes.new('Cube.019')
me_cube_019.from_pydata([(-1.0, -1.0, -1.0), (-1.0, -1.0, 1.0), (-1.0, 1.0, -1.0), (-1.0, 1.0, 1.0), (1.0, -1.0, -1.0), (1.0, -1.0, 1.0), (1.0, 1.0, -1.0), (1.0, 1.0, 1.0)], [], [(0, 1, 3, 2), (2, 3, 7, 6), (6, 7, 5, 4), (4, 5, 1, 0), (2, 6, 4, 0), (7, 3, 1, 5)])
_uv = me_cube_019.uv_layers.new(name='UVMap')
_uv.uv.foreach_set('vector', [0.8047, 0.9609, 0.8047, 0.9648, 0.7891, 0.9648, 0.7891, 0.9609, 0.9609, 0.9609, 0.9609, 0.9648, 0.8906, 0.9648, 0.8906, 0.9609, 0.8906, 0.9609, 0.8906, 0.9648, 0.875, 0.9648, 0.875, 0.9609, 0.875, 0.9609, 0.875, 0.9648, 0.8047, 0.9648, 0.8047, 0.9609, 0.875, 0.9688, 0.9453, 0.9688, 0.9453, 0.9648, 0.875, 0.9648, 0.875, 0.9688, 0.8047, 0.9688, 0.8047, 0.9648, 0.875, 0.9648])
me_cube_019.use_remesh_preserve_volume = False
me_cube_019.use_remesh_preserve_attributes = False
me_cube_019.use_mirror_vertex_groups = False
me_cube_019.update()
me_cube_018 = bpy.data.meshes.new('Cube.018')
me_cube_018.from_pydata([(-1.0, -1.0, -1.0), (-1.0, -1.0, 1.0), (-1.0, 1.0, -1.0), (-1.0, 1.0, 1.0), (1.0, -1.0, -1.0), (1.0, -1.0, 1.0), (1.0, 1.0, -1.0), (1.0, 1.0, 1.0)], [], [(0, 1, 3, 2), (2, 3, 7, 6), (6, 7, 5, 4), (4, 5, 1, 0), (2, 6, 4, 0), (7, 3, 1, 5)])
_uv = me_cube_018.uv_layers.new(name='UVMap')
_uv.uv.foreach_set('vector', [0.02344, 0.9609, 0.02344, 0.9648, 0.007812, 0.9648, 0.007812, 0.9609, 0.1797, 0.9609, 0.1797, 0.9648, 0.1094, 0.9648, 0.1094, 0.9609, 0.1094, 0.9609, 0.1094, 0.9648, 0.09375, 0.9648, 0.09375, 0.9609, 0.09375, 0.9609, 0.09375, 0.9648, 0.02344, 0.9648, 0.02344, 0.9609, 0.09375, 0.9688, 0.1641, 0.9688, 0.1641, 0.9648, 0.09375, 0.9648, 0.09375, 0.9688, 0.02344, 0.9688, 0.02344, 0.9648, 0.09375, 0.9648])
me_cube_018.use_remesh_preserve_volume = False
me_cube_018.use_remesh_preserve_attributes = False
me_cube_018.use_mirror_vertex_groups = False
me_cube_018.update()
me_cube_017 = bpy.data.meshes.new('Cube.017')
me_cube_017.from_pydata([(-1.0, -1.0, -1.0), (-1.0, -1.0, 1.0), (-1.0, 1.0, -1.0), (-1.0, 1.0, 1.0), (1.0, -1.0, -1.0), (1.0, -1.0, 1.0), (1.0, 1.0, -1.0), (1.0, 1.0, 1.0)], [], [(0, 1, 3, 2), (2, 3, 7, 6), (6, 7, 5, 4), (4, 5, 1, 0), (2, 6, 4, 0), (7, 3, 1, 5)])
_uv = me_cube_017.uv_layers.new(name='UVMap')
_uv.uv.foreach_set('vector', [0.625, 0.9609, 0.625, 0.9668, 0.6016, 0.9668, 0.6016, 0.9609, 0.7891, 0.9609, 0.7891, 0.9668, 0.7188, 0.9668, 0.7188, 0.9609, 0.7188, 0.9609, 0.7188, 0.9668, 0.6953, 0.9668, 0.6953, 0.9609, 0.6953, 0.9609, 0.6953, 0.9668, 0.625, 0.9668, 0.625, 0.9609, 0.6953, 0.9727, 0.7656, 0.9727, 0.7656, 0.9668, 0.6953, 0.9668, 0.6953, 0.9727, 0.625, 0.9727, 0.625, 0.9668, 0.6953, 0.9668])
me_cube_017.use_remesh_preserve_volume = False
me_cube_017.use_remesh_preserve_attributes = False
me_cube_017.use_mirror_vertex_groups = False
me_cube_017.update()
me_cube_016 = bpy.data.meshes.new('Cube.016')
me_cube_016.from_pydata([(-1.0, -1.0, -1.0), (-1.0, -1.0, 1.0), (-1.0, 1.0, -1.0), (-1.0, 1.0, 1.0), (1.0, -1.0, -1.0), (1.0, -1.0, 1.0), (1.0, 1.0, -1.0), (1.0, 1.0, 1.0)], [], [(0, 1, 3, 2), (2, 3, 7, 6), (6, 7, 5, 4), (4, 5, 1, 0), (2, 6, 4, 0), (7, 3, 1, 5)])
_uv = me_cube_016.uv_layers.new(name='UVMap')
_uv.uv.foreach_set('vector', [0.2031, 0.9609, 0.2031, 0.9668, 0.1797, 0.9668, 0.1797, 0.9609, 0.3672, 0.9609, 0.3672, 0.9668, 0.2969, 0.9668, 0.2969, 0.9609, 0.2969, 0.9609, 0.2969, 0.9668, 0.2734, 0.9668, 0.2734, 0.9609, 0.2734, 0.9609, 0.2734, 0.9668, 0.2031, 0.9668, 0.2031, 0.9609, 0.2734, 0.9727, 0.3438, 0.9727, 0.3438, 0.9668, 0.2734, 0.9668, 0.2734, 0.9727, 0.2031, 0.9727, 0.2031, 0.9668, 0.2734, 0.9668])
me_cube_016.use_remesh_preserve_volume = False
me_cube_016.use_remesh_preserve_attributes = False
me_cube_016.use_mirror_vertex_groups = False
me_cube_016.update()
me_cube_015 = bpy.data.meshes.new('Cube.015')
me_cube_015.from_pydata([(-1.0, -1.0, -1.0), (-1.0, -1.0, 1.0), (-1.0, 1.0, -1.0), (-1.0, 1.0, 1.0), (1.0, -1.0, -1.0), (1.0, -1.0, 1.0), (1.0, 1.0, -1.0), (1.0, 1.0, 1.0)], [], [(0, 1, 3, 2), (2, 3, 7, 6), (6, 7, 5, 4), (4, 5, 1, 0), (2, 6, 4, 0), (7, 3, 1, 5)])
_uv = me_cube_015.uv_layers.new(name='UVMap')
_uv.uv.foreach_set('vector', [0.4531, 0.5195, 0.4531, 0.5391, 0.4219, 0.5391, 0.4219, 0.5195, 0.5469, 0.5195, 0.5469, 0.5391, 0.5156, 0.5391, 0.5156, 0.5195, 0.5156, 0.5195, 0.5156, 0.5391, 0.4844, 0.5391, 0.4844, 0.5195, 0.4844, 0.5195, 0.4844, 0.5391, 0.4531, 0.5391, 0.4531, 0.5195, 0.4844, 0.5469, 0.5156, 0.5469, 0.5156, 0.5391, 0.4844, 0.5391, 0.4844, 0.5469, 0.4531, 0.5469, 0.4531, 0.5391, 0.4844, 0.5391])
me_cube_015.use_remesh_preserve_volume = False
me_cube_015.use_remesh_preserve_attributes = False
me_cube_015.use_mirror_vertex_groups = False
me_cube_015.update()
me_cube_014 = bpy.data.meshes.new('Cube.014')
me_cube_014.from_pydata([(-1.0, -1.0, -1.0), (-1.0, -1.0, 1.0), (-1.0, 1.0, -1.0), (-1.0, 1.0, 1.0), (1.0, -1.0, -1.0), (1.0, -1.0, 1.0), (1.0, 1.0, -1.0), (1.0, 1.0, 1.0)], [], [(0, 1, 3, 2), (2, 3, 7, 6), (6, 7, 5, 4), (4, 5, 1, 0), (2, 6, 4, 0), (7, 3, 1, 5)])
_uv = me_cube_014.uv_layers.new(name='UVMap')
_uv.uv.foreach_set('vector', [0.4297, 0.5469, 0.4297, 0.5742, 0.3125, 0.5742, 0.3125, 0.5469, 0.6562, 0.5469, 0.6562, 0.5742, 0.6016, 0.5742, 0.6016, 0.5469, 0.6016, 0.5469, 0.6016, 0.5742, 0.4844, 0.5742, 0.4844, 0.5469, 0.4844, 0.5469, 0.4844, 0.5742, 0.4297, 0.5742, 0.4297, 0.5469, 0.4844, 0.6035, 0.5391, 0.6035, 0.5391, 0.5742, 0.4844, 0.5742, 0.4844, 0.6035, 0.4297, 0.6035, 0.4297, 0.5742, 0.4844, 0.5742])
me_cube_014.use_remesh_preserve_volume = False
me_cube_014.use_remesh_preserve_attributes = False
me_cube_014.use_mirror_vertex_groups = False
me_cube_014.update()
me_cube_013 = bpy.data.meshes.new('Cube.013')
me_cube_013.from_pydata([(-1.0, -1.0, -1.0), (-1.0, -1.0, 1.0), (-1.0, 1.0, -1.0), (-1.0, 1.0, 1.0), (1.0, -1.0, -1.0), (1.0, -1.0, 1.0), (1.0, 1.0, -1.0), (1.0, 1.0, 1.0)], [], [(0, 1, 3, 2), (2, 3, 7, 6), (6, 7, 5, 4), (4, 5, 1, 0), (2, 6, 4, 0), (7, 3, 1, 5)])
_uv = me_cube_013.uv_layers.new(name='UVMap')
_uv.uv.foreach_set('vector', [0.4062, 0.6035, 0.4062, 0.6113, 0.2578, 0.6113, 0.2578, 0.6035, 0.7109, 0.6035, 0.7109, 0.6113, 0.6328, 0.6113, 0.6328, 0.6035, 0.6328, 0.6035, 0.6328, 0.6113, 0.4844, 0.6113, 0.4844, 0.6035, 0.4844, 0.6035, 0.4844, 0.6113, 0.4062, 0.6113, 0.4062, 0.6035, 0.4844, 0.6484, 0.5625, 0.6484, 0.5625, 0.6113, 0.4844, 0.6113, 0.4844, 0.6484, 0.4062, 0.6484, 0.4062, 0.6113, 0.4844, 0.6113])
me_cube_013.use_remesh_preserve_volume = False
me_cube_013.use_remesh_preserve_attributes = False
me_cube_013.use_mirror_vertex_groups = False
me_cube_013.update()
me_cube_012 = bpy.data.meshes.new('Cube.012')
me_cube_012.from_pydata([(-1.0, -1.0, -1.0), (-1.0, -1.0, 1.0), (-1.0, 1.0, -1.0), (-1.0, 1.0, 1.0), (1.0, -1.0, -1.0), (1.0, -1.0, 1.0), (1.0, 1.0, -1.0), (1.0, 1.0, 1.0)], [], [(0, 1, 3, 2), (2, 3, 7, 6), (6, 7, 5, 4), (4, 5, 1, 0), (2, 6, 4, 0), (7, 3, 1, 5)])
_uv = me_cube_012.uv_layers.new(name='UVMap')
_uv.uv.foreach_set('vector', [0.4219, 0.6484, 0.4219, 0.6543, 0.3438, 0.6543, 0.3438, 0.6484, 0.625, 0.6484, 0.625, 0.6543, 0.5625, 0.6543, 0.5625, 0.6484, 0.5625, 0.6484, 0.5625, 0.6543, 0.4844, 0.6543, 0.4844, 0.6484, 0.4844, 0.6484, 0.4844, 0.6543, 0.4219, 0.6543, 0.4219, 0.6484, 0.4844, 0.6738, 0.5469, 0.6738, 0.5469, 0.6543, 0.4844, 0.6543, 0.4844, 0.6738, 0.4219, 0.6738, 0.4219, 0.6543, 0.4844, 0.6543])
me_cube_012.use_remesh_preserve_volume = False
me_cube_012.use_remesh_preserve_attributes = False
me_cube_012.use_mirror_vertex_groups = False
me_cube_012.update()
me_cube_011 = bpy.data.meshes.new('Cube.011')
me_cube_011.from_pydata([(-1.0, -1.0, -1.0), (-1.0, -1.0, 1.0), (-1.0, 1.0, -1.0), (-1.0, 1.0, 1.0), (1.0, -1.0, -1.0), (1.0, -1.0, 1.0), (1.0, 1.0, -1.0), (1.0, 1.0, 1.0)], [], [(0, 1, 3, 2), (2, 3, 7, 6), (6, 7, 5, 4), (4, 5, 1, 0), (2, 6, 4, 0), (7, 3, 1, 5)])
_uv = me_cube_011.uv_layers.new(name='UVMap')
_uv.uv.foreach_set('vector', [0.4062, 0.6738, 0.4062, 0.6816, 0.3125, 0.6816, 0.3125, 0.6738, 0.6562, 0.6738, 0.6562, 0.6816, 0.5781, 0.6816, 0.5781, 0.6738, 0.5781, 0.6738, 0.5781, 0.6816, 0.4844, 0.6816, 0.4844, 0.6738, 0.4844, 0.6738, 0.4844, 0.6816, 0.4062, 0.6816, 0.4062, 0.6738, 0.4844, 0.7051, 0.5625, 0.7051, 0.5625, 0.6816, 0.4844, 0.6816, 0.4844, 0.7051, 0.4062, 0.7051, 0.4062, 0.6816, 0.4844, 0.6816])
me_cube_011.use_remesh_preserve_volume = False
me_cube_011.use_remesh_preserve_attributes = False
me_cube_011.use_mirror_vertex_groups = False
me_cube_011.update()
me_cube_010 = bpy.data.meshes.new('Cube.010')
me_cube_010.from_pydata([(-1.0, -1.0, -1.0), (-1.0, -1.0, 1.0), (-1.0, 1.0, -1.0), (-1.0, 1.0, 1.0), (1.0, -1.0, -1.0), (1.0, -1.0, 1.0), (1.0, 1.0, -1.0), (1.0, 1.0, 1.0)], [], [(0, 1, 3, 2), (2, 3, 7, 6), (6, 7, 5, 4), (4, 5, 1, 0), (2, 6, 4, 0), (7, 3, 1, 5)])
_uv = me_cube_010.uv_layers.new(name='UVMap')
_uv.uv.foreach_set('vector', [0.4141, 0.7051, 0.4141, 0.7109, 0.3438, 0.7109, 0.3438, 0.7051, 0.625, 0.7051, 0.625, 0.7109, 0.5547, 0.7109, 0.5547, 0.7051, 0.5547, 0.7051, 0.5547, 0.7109, 0.4844, 0.7109, 0.4844, 0.7051, 0.4844, 0.7051, 0.4844, 0.7109, 0.4141, 0.7109, 0.4141, 0.7051, 0.4844, 0.7285, 0.5547, 0.7285, 0.5547, 0.7109, 0.4844, 0.7109, 0.4844, 0.7285, 0.4141, 0.7285, 0.4141, 0.7109, 0.4844, 0.7109])
me_cube_010.use_remesh_preserve_volume = False
me_cube_010.use_remesh_preserve_attributes = False
me_cube_010.use_mirror_vertex_groups = False
me_cube_010.update()
me_cube_009 = bpy.data.meshes.new('Cube.009')
me_cube_009.from_pydata([(-1.0, -1.0, -1.0), (-1.0, -1.0, 1.0), (-1.0, 1.0, -1.0), (-1.0, 1.0, 1.0), (1.0, -1.0, -1.0), (1.0, -1.0, 1.0), (1.0, 1.0, -1.0), (1.0, 1.0, 1.0)], [], [(0, 1, 3, 2), (2, 3, 7, 6), (6, 7, 5, 4), (4, 5, 1, 0), (2, 6, 4, 0), (7, 3, 1, 5)])
_uv = me_cube_009.uv_layers.new(name='UVMap')
_uv.uv.foreach_set('vector', [0.3906, 0.7285, 0.3906, 0.752, 0.2969, 0.752, 0.2969, 0.7285, 0.6719, 0.7285, 0.6719, 0.752, 0.5781, 0.752, 0.5781, 0.7285, 0.5781, 0.7285, 0.5781, 0.752, 0.4844, 0.752, 0.4844, 0.7285, 0.4844, 0.7285, 0.4844, 0.752, 0.3906, 0.752, 0.3906, 0.7285, 0.4844, 0.7754, 0.5781, 0.7754, 0.5781, 0.752, 0.4844, 0.752, 0.4844, 0.7754, 0.3906, 0.7754, 0.3906, 0.752, 0.4844, 0.752])
me_cube_009.use_remesh_preserve_volume = False
me_cube_009.use_remesh_preserve_attributes = False
me_cube_009.use_mirror_vertex_groups = False
me_cube_009.update()
me_cube_008 = bpy.data.meshes.new('Cube.008')
me_cube_008.from_pydata([(-1.0, -1.0, -1.0), (-1.0, -1.0, 1.0), (-1.0, 1.0, -1.0), (-1.0, 1.0, 1.0), (1.0, -1.0, -1.0), (1.0, -1.0, 1.0), (1.0, 1.0, -1.0), (1.0, 1.0, 1.0)], [], [(0, 1, 3, 2), (2, 3, 7, 6), (6, 7, 5, 4), (4, 5, 1, 0), (2, 6, 4, 0), (7, 3, 1, 5)])
_uv = me_cube_008.uv_layers.new(name='UVMap')
_uv.uv.foreach_set('vector', [0.4219, 0.7754, 0.4219, 0.7949, 0.3438, 0.7949, 0.3438, 0.7754, 0.6094, 0.7754, 0.6094, 0.7949, 0.5547, 0.7949, 0.5547, 0.7754, 0.5547, 0.7754, 0.5547, 0.7949, 0.4766, 0.7949, 0.4766, 0.7754, 0.4766, 0.7754, 0.4766, 0.7949, 0.4219, 0.7949, 0.4219, 0.7754, 0.4766, 0.8145, 0.5312, 0.8145, 0.5312, 0.7949, 0.4766, 0.7949, 0.4766, 0.8145, 0.4219, 0.8145, 0.4219, 0.7949, 0.4766, 0.7949])
me_cube_008.use_remesh_preserve_volume = False
me_cube_008.use_remesh_preserve_attributes = False
me_cube_008.use_mirror_vertex_groups = False
me_cube_008.update()
me_cube_007 = bpy.data.meshes.new('Cube.007')
me_cube_007.from_pydata([(-1.0, -1.0, -1.0), (-1.0, -1.0, 1.0), (-1.0, 1.0, -1.0), (-1.0, 1.0, 1.0), (1.0, -1.0, -1.0), (1.0, -1.0, 1.0), (1.0, 1.0, -1.0), (1.0, 1.0, 1.0)], [], [(0, 1, 3, 2), (2, 3, 7, 6), (6, 7, 5, 4), (4, 5, 1, 0), (2, 6, 4, 0), (7, 3, 1, 5)])
_uv = me_cube_007.uv_layers.new(name='UVMap')
_uv.uv.foreach_set('vector', [0.375, 0.8477, 0.375, 0.8535, 0.3594, 0.8535, 0.3594, 0.8477, 0.4531, 0.8477, 0.4531, 0.8535, 0.4219, 0.8535, 0.4219, 0.8477, 0.4219, 0.8477, 0.4219, 0.8535, 0.4062, 0.8535, 0.4062, 0.8477, 0.4062, 0.8477, 0.4062, 0.8535, 0.375, 0.8535, 0.375, 0.8477, 0.4062, 0.8574, 0.4375, 0.8574, 0.4375, 0.8535, 0.4062, 0.8535, 0.4062, 0.8574, 0.375, 0.8574, 0.375, 0.8535, 0.4062, 0.8535])
me_cube_007.use_remesh_preserve_volume = False
me_cube_007.use_remesh_preserve_attributes = False
me_cube_007.use_mirror_vertex_groups = False
me_cube_007.update()
me_cube_006 = bpy.data.meshes.new('Cube.006')
me_cube_006.from_pydata([(-1.0, -1.0, -1.0), (-1.0, -1.0, 1.0), (-1.0, 1.0, -1.0), (-1.0, 1.0, 1.0), (1.0, -1.0, -1.0), (1.0, -1.0, 1.0), (1.0, 1.0, -1.0), (1.0, 1.0, 1.0)], [], [(0, 1, 3, 2), (2, 3, 7, 6), (6, 7, 5, 4), (4, 5, 1, 0), (2, 6, 4, 0), (7, 3, 1, 5)])
_uv = me_cube_006.uv_layers.new(name='UVMap')
_uv.uv.foreach_set('vector', [0.4531, 0.8281, 0.4531, 0.8418, 0.3906, 0.8418, 0.3906, 0.8281, 0.5781, 0.8281, 0.5781, 0.8418, 0.5469, 0.8418, 0.5469, 0.8281, 0.5469, 0.8281, 0.5469, 0.8418, 0.4844, 0.8418, 0.4844, 0.8281, 0.4844, 0.8281, 0.4844, 0.8418, 0.4531, 0.8418, 0.4531, 0.8281, 0.4844, 0.8574, 0.5156, 0.8574, 0.5156, 0.8418, 0.4844, 0.8418, 0.4844, 0.8574, 0.4531, 0.8574, 0.4531, 0.8418, 0.4844, 0.8418])
me_cube_006.use_remesh_preserve_volume = False
me_cube_006.use_remesh_preserve_attributes = False
me_cube_006.use_mirror_vertex_groups = False
me_cube_006.update()
me_cube_005 = bpy.data.meshes.new('Cube.005')
me_cube_005.from_pydata([(-1.0, -1.0, -1.0), (-1.0, -1.0, 1.0), (-1.0, 1.0, -1.0), (-1.0, 1.0, 1.0), (1.0, -1.0, -1.0), (1.0, -1.0, 1.0), (1.0, 1.0, -1.0), (1.0, 1.0, 1.0)], [], [(0, 1, 3, 2), (2, 3, 7, 6), (6, 7, 5, 4), (4, 5, 1, 0), (2, 6, 4, 0), (7, 3, 1, 5)])
_uv = me_cube_005.uv_layers.new(name='UVMap')
_uv.uv.foreach_set('vector', [0.4375, 0.8574, 0.4375, 0.8711, 0.3359, 0.8711, 0.3359, 0.8574, 0.6172, 0.8574, 0.6172, 0.8711, 0.5781, 0.8711, 0.5781, 0.8574, 0.5781, 0.8574, 0.5781, 0.8711, 0.4766, 0.8711, 0.4766, 0.8574, 0.4766, 0.8574, 0.4766, 0.8711, 0.4375, 0.8711, 0.4375, 0.8574, 0.4766, 0.8965, 0.5156, 0.8965, 0.5156, 0.8711, 0.4766, 0.8711, 0.4766, 0.8965, 0.4375, 0.8965, 0.4375, 0.8711, 0.4766, 0.8711])
me_cube_005.use_remesh_preserve_volume = False
me_cube_005.use_remesh_preserve_attributes = False
me_cube_005.use_mirror_vertex_groups = False
me_cube_005.update()
me_cube_004 = bpy.data.meshes.new('Cube.004')
me_cube_004.from_pydata([(-1.0, -1.0, -1.0), (-1.0, -1.0, 1.0), (-1.0, 1.0, -1.0), (-1.0, 1.0, 1.0), (1.0, -1.0, -1.0), (1.0, -1.0, 1.0), (1.0, 1.0, -1.0), (1.0, 1.0, 1.0)], [], [(0, 1, 3, 2), (2, 3, 7, 6), (6, 7, 5, 4), (4, 5, 1, 0), (2, 6, 4, 0), (7, 3, 1, 5)])
_uv = me_cube_004.uv_layers.new(name='UVMap')
_uv.uv.foreach_set('vector', [0.4531, 0.8965, 0.4531, 0.9082, 0.3672, 0.9082, 0.3672, 0.8965, 0.6016, 0.8965, 0.6016, 0.9082, 0.5703, 0.9082, 0.5703, 0.8965, 0.5703, 0.8965, 0.5703, 0.9082, 0.4844, 0.9082, 0.4844, 0.8965, 0.4844, 0.8965, 0.4844, 0.9082, 0.4531, 0.9082, 0.4531, 0.8965, 0.4844, 0.9297, 0.5156, 0.9297, 0.5156, 0.9082, 0.4844, 0.9082, 0.4844, 0.9297, 0.4531, 0.9297, 0.4531, 0.9082, 0.4844, 0.9082])
me_cube_004.use_remesh_preserve_volume = False
me_cube_004.use_remesh_preserve_attributes = False
me_cube_004.use_mirror_vertex_groups = False
me_cube_004.update()
me_cube_003 = bpy.data.meshes.new('Cube.003')
me_cube_003.from_pydata([(-1.0, -1.0, -1.0), (-1.0, -1.0, 1.0), (-1.0, 1.0, -1.0), (-1.0, 1.0, 1.0), (1.0, -1.0, -1.0), (1.0, -1.0, 1.0), (1.0, 1.0, -1.0), (1.0, 1.0, 1.0)], [], [(0, 1, 3, 2), (2, 3, 7, 6), (6, 7, 5, 4), (4, 5, 1, 0), (2, 6, 4, 0), (7, 3, 1, 5)])
_uv = me_cube_003.uv_layers.new(name='UVMap')
_uv.uv.foreach_set('vector', [0.4219, 0.9297, 0.4219, 0.9355, 0.375, 0.9355, 0.375, 0.9297, 0.5938, 0.9297, 0.5938, 0.9355, 0.5312, 0.9355, 0.5312, 0.9297, 0.5312, 0.9297, 0.5312, 0.9355, 0.4844, 0.9355, 0.4844, 0.9297, 0.4844, 0.9297, 0.4844, 0.9355, 0.4219, 0.9355, 0.4219, 0.9297, 0.4844, 0.9473, 0.5469, 0.9473, 0.5469, 0.9355, 0.4844, 0.9355, 0.4844, 0.9473, 0.4219, 0.9473, 0.4219, 0.9355, 0.4844, 0.9355])
me_cube_003.use_remesh_preserve_volume = False
me_cube_003.use_remesh_preserve_attributes = False
me_cube_003.use_mirror_vertex_groups = False
me_cube_003.update()
me_cube_002 = bpy.data.meshes.new('Cube.002')
me_cube_002.from_pydata([(-1.0, -1.0, -1.0), (-1.0, -1.0, 1.0), (-1.0, 1.0, -1.0), (-1.0, 1.0, 1.0), (1.0, -1.0, -1.0), (1.0, -1.0, 1.0), (1.0, 1.0, -1.0), (1.0, 1.0, 1.0)], [], [(0, 1, 3, 2), (2, 3, 7, 6), (6, 7, 5, 4), (4, 5, 1, 0), (2, 6, 4, 0), (7, 3, 1, 5)])
_uv = me_cube_002.uv_layers.new(name='UVMap')
_uv.uv.foreach_set('vector', [0.4062, 0.9473, 0.4062, 0.957, 0.3672, 0.957, 0.3672, 0.9473, 0.6016, 0.9473, 0.6016, 0.957, 0.5234, 0.957, 0.5234, 0.9473, 0.5234, 0.9473, 0.5234, 0.957, 0.4844, 0.957, 0.4844, 0.9473, 0.4844, 0.9473, 0.4844, 0.957, 0.4062, 0.957, 0.4062, 0.9473, 0.4844, 0.9668, 0.5625, 0.9668, 0.5625, 0.957, 0.4844, 0.957, 0.4844, 0.9668, 0.4062, 0.9668, 0.4062, 0.957, 0.4844, 0.957])
me_cube_002.use_remesh_preserve_volume = False
me_cube_002.use_remesh_preserve_attributes = False
me_cube_002.use_mirror_vertex_groups = False
me_cube_002.update()
me_cube_001 = bpy.data.meshes.new('Cube.001')
me_cube_001.from_pydata([(-1.0, -1.0, -1.0), (-1.0, -1.0, 1.0), (-1.0, 1.0, -1.0), (-1.0, 1.0, 1.0), (1.0, -1.0, -1.0), (1.0, -1.0, 1.0), (1.0, 1.0, -1.0), (1.0, 1.0, 1.0)], [], [(0, 1, 3, 2), (2, 3, 7, 6), (6, 7, 5, 4), (4, 5, 1, 0), (2, 6, 4, 0), (7, 3, 1, 5)])
_uv = me_cube_001.uv_layers.new(name='UVMap')
_uv.uv.foreach_set('vector', [0.4453, 0.9668, 0.4453, 0.9707, 0.4062, 0.9707, 0.4062, 0.9668, 0.5625, 0.9668, 0.5625, 0.9707, 0.5234, 0.9707, 0.5234, 0.9668, 0.5234, 0.9668, 0.5234, 0.9707, 0.4844, 0.9707, 0.4844, 0.9668, 0.4844, 0.9668, 0.4844, 0.9707, 0.4453, 0.9707, 0.4453, 0.9668, 0.4844, 0.9805, 0.5234, 0.9805, 0.5234, 0.9707, 0.4844, 0.9707, 0.4844, 0.9805, 0.4453, 0.9805, 0.4453, 0.9707, 0.4844, 0.9707])
me_cube_001.use_remesh_preserve_volume = False
me_cube_001.use_remesh_preserve_attributes = False
me_cube_001.use_mirror_vertex_groups = False
me_cube_001.update()
me_cube = bpy.data.meshes.new('Cube')
me_cube.from_pydata([(-1.0, -1.0, -1.0), (-1.0, -1.0, 1.0), (-1.0, 1.0, -1.0), (-1.0, 1.0, 1.0), (1.0, -1.0, -1.0), (1.0, -1.0, 1.0), (1.0, 1.0, -1.0), (1.0, 1.0, 1.0)], [], [(0, 1, 3, 2), (2, 3, 7, 6), (6, 7, 5, 4), (4, 5, 1, 0), (2, 6, 4, 0), (7, 3, 1, 5)])
_uv = me_cube.uv_layers.new(name='UVMap')
_uv.uv.foreach_set('vector', [0.4219, 0.9805, 0.4219, 0.9844, 0.3594, 0.9844, 0.3594, 0.9805, 0.6094, 0.9805, 0.6094, 0.9844, 0.5469, 0.9844, 0.5469, 0.9805, 0.5469, 0.9805, 0.5469, 0.9844, 0.4844, 0.9844, 0.4844, 0.9805, 0.4844, 0.9805, 0.4844, 0.9844, 0.4219, 0.9844, 0.4219, 0.9805, 0.4844, 1.0, 0.5469, 1.0, 0.5469, 0.9844, 0.4844, 0.9844, 0.4844, 1.0, 0.4219, 1.0, 0.4219, 0.9844, 0.4844, 0.9844])
me_cube.use_remesh_preserve_volume = False
me_cube.use_remesh_preserve_attributes = False
me_cube.use_mirror_vertex_groups = False
me_cube.update()
me_cube_041 = bpy.data.meshes.new('Cube.041')
me_cube_041.from_pydata([(-1.0, -1.0, -1.0), (-1.0, -1.0, 1.0), (-1.0, 1.0, -1.0), (-1.0, 1.0, 1.0), (1.0, -1.0, -1.0), (1.0, -1.0, 1.0), (1.0, 1.0, -1.0), (1.0, 1.0, 1.0)], [], [(0, 1, 3, 2), (2, 3, 7, 6), (6, 7, 5, 4), (4, 5, 1, 0), (2, 6, 4, 0), (7, 3, 1, 5)])
_uv = me_cube_041.uv_layers.new(name='UVMap')
_uv.uv.foreach_set('vector', [0.7422, 0.6328, 0.7422, 0.6562, 0.7109, 0.6562, 0.7109, 0.6328, 0.8359, 0.6328, 0.8359, 0.6562, 0.8047, 0.6562, 0.8047, 0.6328, 0.8047, 0.6328, 0.8047, 0.6562, 0.7734, 0.6562, 0.7734, 0.6328, 0.7734, 0.6328, 0.7734, 0.6562, 0.7422, 0.6562, 0.7422, 0.6328, 0.7734, 0.6641, 0.8047, 0.6641, 0.8047, 0.6562, 0.7734, 0.6562, 0.7734, 0.6641, 0.7422, 0.6641, 0.7422, 0.6562, 0.7734, 0.6562])
me_cube_041.use_remesh_preserve_volume = False
me_cube_041.use_remesh_preserve_attributes = False
me_cube_041.use_mirror_vertex_groups = False
me_cube_041.update()
me_cube_040 = bpy.data.meshes.new('Cube.040')
me_cube_040.from_pydata([(-1.0, -1.0, -1.0), (-1.0, -1.0, 1.0), (-1.0, 1.0, -1.0), (-1.0, 1.0, 1.0), (1.0, -1.0, -1.0), (1.0, -1.0, 1.0), (1.0, 1.0, -1.0), (1.0, 1.0, 1.0)], [], [(0, 1, 3, 2), (2, 3, 7, 6), (6, 7, 5, 4), (4, 5, 1, 0), (2, 6, 4, 0), (7, 3, 1, 5)])
_uv = me_cube_040.uv_layers.new(name='UVMap')
_uv.uv.foreach_set('vector', [0.1641, 0.6328, 0.1641, 0.6562, 0.1328, 0.6562, 0.1328, 0.6328, 0.2578, 0.6328, 0.2578, 0.6562, 0.2266, 0.6562, 0.2266, 0.6328, 0.2266, 0.6328, 0.2266, 0.6562, 0.1953, 0.6562, 0.1953, 0.6328, 0.1953, 0.6328, 0.1953, 0.6562, 0.1641, 0.6562, 0.1641, 0.6328, 0.1953, 0.6641, 0.2266, 0.6641, 0.2266, 0.6562, 0.1953, 0.6562, 0.1953, 0.6641, 0.1641, 0.6641, 0.1641, 0.6562, 0.1953, 0.6562])
me_cube_040.use_remesh_preserve_volume = False
me_cube_040.use_remesh_preserve_attributes = False
me_cube_040.use_mirror_vertex_groups = False
me_cube_040.update()
me_cube_039 = bpy.data.meshes.new('Cube.039')
me_cube_039.from_pydata([(-1.0, -1.0, -1.0), (-1.0, -1.0, 1.0), (-1.0, 1.0, -1.0), (-1.0, 1.0, 1.0), (1.0, -1.0, -1.0), (1.0, -1.0, 1.0), (1.0, 1.0, -1.0), (1.0, 1.0, 1.0)], [], [(0, 1, 3, 2), (2, 3, 7, 6), (6, 7, 5, 4), (4, 5, 1, 0), (2, 6, 4, 0), (7, 3, 1, 5)])
_uv = me_cube_039.uv_layers.new(name='UVMap')
_uv.uv.foreach_set('vector', [0.7422, 0.6641, 0.7422, 0.6992, 0.7109, 0.6992, 0.7109, 0.6641, 0.8516, 0.6641, 0.8516, 0.6992, 0.8125, 0.6992, 0.8125, 0.6641, 0.8125, 0.6641, 0.8125, 0.6992, 0.7812, 0.6992, 0.7812, 0.6641, 0.7812, 0.6641, 0.7812, 0.6992, 0.7422, 0.6992, 0.7422, 0.6641, 0.7812, 0.707, 0.8203, 0.707, 0.8203, 0.6992, 0.7812, 0.6992, 0.7812, 0.707, 0.7422, 0.707, 0.7422, 0.6992, 0.7812, 0.6992])
me_cube_039.use_remesh_preserve_volume = False
me_cube_039.use_remesh_preserve_attributes = False
me_cube_039.use_mirror_vertex_groups = False
me_cube_039.update()
me_cube_038 = bpy.data.meshes.new('Cube.038')
me_cube_038.from_pydata([(-1.0, -1.0, -1.0), (-1.0, -1.0, 1.0), (-1.0, 1.0, -1.0), (-1.0, 1.0, 1.0), (1.0, -1.0, -1.0), (1.0, -1.0, 1.0), (1.0, 1.0, -1.0), (1.0, 1.0, 1.0)], [], [(0, 1, 3, 2), (2, 3, 7, 6), (6, 7, 5, 4), (4, 5, 1, 0), (2, 6, 4, 0), (7, 3, 1, 5)])
_uv = me_cube_038.uv_layers.new(name='UVMap')
_uv.uv.foreach_set('vector', [0.1484, 0.6641, 0.1484, 0.6992, 0.1172, 0.6992, 0.1172, 0.6641, 0.2578, 0.6641, 0.2578, 0.6992, 0.2188, 0.6992, 0.2188, 0.6641, 0.2188, 0.6641, 0.2188, 0.6992, 0.1875, 0.6992, 0.1875, 0.6641, 0.1875, 0.6641, 0.1875, 0.6992, 0.1484, 0.6992, 0.1484, 0.6641, 0.1875, 0.707, 0.2266, 0.707, 0.2266, 0.6992, 0.1875, 0.6992, 0.1875, 0.707, 0.1484, 0.707, 0.1484, 0.6992, 0.1875, 0.6992])
me_cube_038.use_remesh_preserve_volume = False
me_cube_038.use_remesh_preserve_attributes = False
me_cube_038.use_mirror_vertex_groups = False
me_cube_038.update()
me_cube_037 = bpy.data.meshes.new('Cube.037')
me_cube_037.from_pydata([(-1.0, -1.0, -1.0), (-1.0, -1.0, 1.0), (-1.0, 1.0, -1.0), (-1.0, 1.0, 1.0), (1.0, -1.0, -1.0), (1.0, -1.0, 1.0), (1.0, 1.0, -1.0), (1.0, 1.0, 1.0)], [], [(0, 1, 3, 2), (2, 3, 7, 6), (6, 7, 5, 4), (4, 5, 1, 0), (2, 6, 4, 0), (7, 3, 1, 5)])
_uv = me_cube_037.uv_layers.new(name='UVMap')
_uv.uv.foreach_set('vector', [0.7422, 0.707, 0.7422, 0.7305, 0.7109, 0.7305, 0.7109, 0.707, 0.8359, 0.707, 0.8359, 0.7305, 0.8047, 0.7305, 0.8047, 0.707, 0.8047, 0.707, 0.8047, 0.7305, 0.7734, 0.7305, 0.7734, 0.707, 0.7734, 0.707, 0.7734, 0.7305, 0.7422, 0.7305, 0.7422, 0.707, 0.7734, 0.7383, 0.8047, 0.7383, 0.8047, 0.7305, 0.7734, 0.7305, 0.7734, 0.7383, 0.7422, 0.7383, 0.7422, 0.7305, 0.7734, 0.7305])
me_cube_037.use_remesh_preserve_volume = False
me_cube_037.use_remesh_preserve_attributes = False
me_cube_037.use_mirror_vertex_groups = False
me_cube_037.update()
me_cube_036 = bpy.data.meshes.new('Cube.036')
me_cube_036.from_pydata([(-1.0, -1.0, -1.0), (-1.0, -1.0, 1.0), (-1.0, 1.0, -1.0), (-1.0, 1.0, 1.0), (1.0, -1.0, -1.0), (1.0, -1.0, 1.0), (1.0, 1.0, -1.0), (1.0, 1.0, 1.0)], [], [(0, 1, 3, 2), (2, 3, 7, 6), (6, 7, 5, 4), (4, 5, 1, 0), (2, 6, 4, 0), (7, 3, 1, 5)])
_uv = me_cube_036.uv_layers.new(name='UVMap')
_uv.uv.foreach_set('vector', [0.1641, 0.707, 0.1641, 0.7305, 0.1328, 0.7305, 0.1328, 0.707, 0.2578, 0.707, 0.2578, 0.7305, 0.2266, 0.7305, 0.2266, 0.707, 0.2266, 0.707, 0.2266, 0.7305, 0.1953, 0.7305, 0.1953, 0.707, 0.1953, 0.707, 0.1953, 0.7305, 0.1641, 0.7305, 0.1641, 0.707, 0.1953, 0.7383, 0.2266, 0.7383, 0.2266, 0.7305, 0.1953, 0.7305, 0.1953, 0.7383, 0.1641, 0.7383, 0.1641, 0.7305, 0.1953, 0.7305])
me_cube_036.use_remesh_preserve_volume = False
me_cube_036.use_remesh_preserve_attributes = False
me_cube_036.use_mirror_vertex_groups = False
me_cube_036.update()
me_cube_035 = bpy.data.meshes.new('Cube.035')
me_cube_035.from_pydata([(-1.0, -1.0, -1.0), (-1.0, -1.0, 1.0), (-1.0, 1.0, -1.0), (-1.0, 1.0, 1.0), (1.0, -1.0, -1.0), (1.0, -1.0, 1.0), (1.0, 1.0, -1.0), (1.0, 1.0, 1.0)], [], [(0, 1, 3, 2), (2, 3, 7, 6), (6, 7, 5, 4), (4, 5, 1, 0), (2, 6, 4, 0), (7, 3, 1, 5)])
_uv = me_cube_035.uv_layers.new(name='UVMap')
_uv.uv.foreach_set('vector', [0.7812, 0.7383, 0.7812, 0.7617, 0.7109, 0.7617, 0.7109, 0.7383, 0.8984, 0.7383, 0.8984, 0.7617, 0.875, 0.7617, 0.875, 0.7383, 0.875, 0.7383, 0.875, 0.7617, 0.8047, 0.7617, 0.8047, 0.7383, 0.8047, 0.7383, 0.8047, 0.7617, 0.7812, 0.7617, 0.7812, 0.7383, 0.8047, 0.7793, 0.8281, 0.7793, 0.8281, 0.7617, 0.8047, 0.7617, 0.8047, 0.7793, 0.7812, 0.7793, 0.7812, 0.7617, 0.8047, 0.7617])
me_cube_035.use_remesh_preserve_volume = False
me_cube_035.use_remesh_preserve_attributes = False
me_cube_035.use_mirror_vertex_groups = False
me_cube_035.update()
me_cube_034 = bpy.data.meshes.new('Cube.034')
me_cube_034.from_pydata([(-1.0, -1.0, -1.0), (-1.0, -1.0, 1.0), (-1.0, 1.0, -1.0), (-1.0, 1.0, 1.0), (1.0, -1.0, -1.0), (1.0, -1.0, 1.0), (1.0, 1.0, -1.0), (1.0, 1.0, 1.0)], [], [(0, 1, 3, 2), (2, 3, 7, 6), (6, 7, 5, 4), (4, 5, 1, 0), (2, 6, 4, 0), (7, 3, 1, 5)])
_uv = me_cube_034.uv_layers.new(name='UVMap')
_uv.uv.foreach_set('vector', [0.1406, 0.7383, 0.1406, 0.7617, 0.07031, 0.7617, 0.07031, 0.7383, 0.2578, 0.7383, 0.2578, 0.7617, 0.2344, 0.7617, 0.2344, 0.7383, 0.2344, 0.7383, 0.2344, 0.7617, 0.1641, 0.7617, 0.1641, 0.7383, 0.1641, 0.7383, 0.1641, 0.7617, 0.1406, 0.7617, 0.1406, 0.7383, 0.1641, 0.7793, 0.1875, 0.7793, 0.1875, 0.7617, 0.1641, 0.7617, 0.1641, 0.7793, 0.1406, 0.7793, 0.1406, 0.7617, 0.1641, 0.7617])
me_cube_034.use_remesh_preserve_volume = False
me_cube_034.use_remesh_preserve_attributes = False
me_cube_034.use_mirror_vertex_groups = False
me_cube_034.update()
me_cube_033 = bpy.data.meshes.new('Cube.033')
me_cube_033.from_pydata([(-1.0, -1.0, -1.0), (-1.0, -1.0, 1.0), (-1.0, 1.0, -1.0), (-1.0, 1.0, 1.0), (1.0, -1.0, -1.0), (1.0, -1.0, 1.0), (1.0, 1.0, -1.0), (1.0, 1.0, 1.0)], [], [(0, 1, 3, 2), (2, 3, 7, 6), (6, 7, 5, 4), (4, 5, 1, 0), (2, 6, 4, 0), (7, 3, 1, 5)])
_uv = me_cube_033.uv_layers.new(name='UVMap')
_uv.uv.foreach_set('vector', [0.7109, 0.7793, 0.7109, 0.7969, 0.6094, 0.7969, 0.6094, 0.7793, 0.9531, 0.7793, 0.9531, 0.7969, 0.8828, 0.7969, 0.8828, 0.7793, 0.8828, 0.7793, 0.8828, 0.7969, 0.7812, 0.7969, 0.7812, 0.7793, 0.7812, 0.7793, 0.7812, 0.7969, 0.7109, 0.7969, 0.7109, 0.7793, 0.7812, 0.8223, 0.8516, 0.8223, 0.8516, 0.7969, 0.7812, 0.7969, 0.7812, 0.8223, 0.7109, 0.8223, 0.7109, 0.7969, 0.7812, 0.7969])
me_cube_033.use_remesh_preserve_volume = False
me_cube_033.use_remesh_preserve_attributes = False
me_cube_033.use_mirror_vertex_groups = False
me_cube_033.update()
me_cube_032 = bpy.data.meshes.new('Cube.032')
me_cube_032.from_pydata([(-1.0, -1.0, -1.0), (-1.0, -1.0, 1.0), (-1.0, 1.0, -1.0), (-1.0, 1.0, 1.0), (1.0, -1.0, -1.0), (1.0, -1.0, 1.0), (1.0, 1.0, -1.0), (1.0, 1.0, 1.0)], [], [(0, 1, 3, 2), (2, 3, 7, 6), (6, 7, 5, 4), (4, 5, 1, 0), (2, 6, 4, 0), (7, 3, 1, 5)])
_uv = me_cube_032.uv_layers.new(name='UVMap')
_uv.uv.foreach_set('vector', [0.1016, 0.7793, 0.1016, 0.7969, 0.0, 0.7969, 0.0, 0.7793, 0.3438, 0.7793, 0.3438, 0.7969, 0.2734, 0.7969, 0.2734, 0.7793, 0.2734, 0.7793, 0.2734, 0.7969, 0.1719, 0.7969, 0.1719, 0.7793, 0.1719, 0.7793, 0.1719, 0.7969, 0.1016, 0.7969, 0.1016, 0.7793, 0.1719, 0.8223, 0.2422, 0.8223, 0.2422, 0.7969, 0.1719, 0.7969, 0.1719, 0.8223, 0.1016, 0.8223, 0.1016, 0.7969, 0.1719, 0.7969])
me_cube_032.use_remesh_preserve_volume = False
me_cube_032.use_remesh_preserve_attributes = False
me_cube_032.use_mirror_vertex_groups = False
me_cube_032.update()

# ---- objects
ob_cube_047 = bpy.data.objects.new('Cube.047', me_cube_073)
ob_cube_046 = bpy.data.objects.new('Cube.046', me_cube_072)
ob_cube_058 = bpy.data.objects.new('Cube.058', me_cube_071)
ob_cube_057 = bpy.data.objects.new('Cube.057', me_cube_070)
ob_cube_056 = bpy.data.objects.new('Cube.056', me_cube_069)
ob_cube_061 = bpy.data.objects.new('Cube.061', me_cube_061)
ob_cube_060 = bpy.data.objects.new('Cube.060', me_cube_060)
ob_cube_059 = bpy.data.objects.new('Cube.059', me_cube_059)
ob_cube_055 = bpy.data.objects.new('Cube.055', me_cube_055)
ob_cube_054 = bpy.data.objects.new('Cube.054', me_cube_054)
ob_cube_053 = bpy.data.objects.new('Cube.053', me_cube_053)
ob_cube_052 = bpy.data.objects.new('Cube.052', me_cube_052)
ob_cube_051 = bpy.data.objects.new('Cube.051', me_cube_051)
ob_cube_050 = bpy.data.objects.new('Cube.050', me_cube_050)
ob_cube_049 = bpy.data.objects.new('Cube.049', me_cube_049)
ob_cube_048 = bpy.data.objects.new('Cube.048', me_cube_048)
ob_cube_045 = bpy.data.objects.new('Cube.045', me_cube_045)
ob_cube_044 = bpy.data.objects.new('Cube.044', me_cube_044)
ob_cube_043 = bpy.data.objects.new('Cube.043', me_cube_043)
ob_cube_042 = bpy.data.objects.new('Cube.042', me_cube_042)
ob_cube_031 = bpy.data.objects.new('Cube.031', me_cube_031)
ob_cube_030 = bpy.data.objects.new('Cube.030', me_cube_030)
ob_cube_029 = bpy.data.objects.new('Cube.029', me_cube_029)
ob_cube_028 = bpy.data.objects.new('Cube.028', me_cube_028)
ob_cube_027 = bpy.data.objects.new('Cube.027', me_cube_027)
ob_cube_026 = bpy.data.objects.new('Cube.026', me_cube_026)
ob_cube_025 = bpy.data.objects.new('Cube.025', me_cube_025)
ob_cube_024 = bpy.data.objects.new('Cube.024', me_cube_024)
ob_cube_023 = bpy.data.objects.new('Cube.023', me_cube_023)
ob_cube_022 = bpy.data.objects.new('Cube.022', me_cube_022)
ob_cube_021 = bpy.data.objects.new('Cube.021', me_cube_021)
ob_cube_020 = bpy.data.objects.new('Cube.020', me_cube_020)
ob_cube_019 = bpy.data.objects.new('Cube.019', me_cube_019)
ob_cube_018 = bpy.data.objects.new('Cube.018', me_cube_018)
ob_cube_017 = bpy.data.objects.new('Cube.017', me_cube_017)
ob_cube_016 = bpy.data.objects.new('Cube.016', me_cube_016)
ob_cube_015 = bpy.data.objects.new('Cube.015', me_cube_015)
ob_cube_014 = bpy.data.objects.new('Cube.014', me_cube_014)
ob_cube_013 = bpy.data.objects.new('Cube.013', me_cube_013)
ob_cube_012 = bpy.data.objects.new('Cube.012', me_cube_012)
ob_cube_011 = bpy.data.objects.new('Cube.011', me_cube_011)
ob_cube_010 = bpy.data.objects.new('Cube.010', me_cube_010)
ob_cube_009 = bpy.data.objects.new('Cube.009', me_cube_009)
ob_cube_008 = bpy.data.objects.new('Cube.008', me_cube_008)
ob_cube_007 = bpy.data.objects.new('Cube.007', me_cube_007)
ob_cube_006 = bpy.data.objects.new('Cube.006', me_cube_006)
ob_cube_005 = bpy.data.objects.new('Cube.005', me_cube_005)
ob_cube_004 = bpy.data.objects.new('Cube.004', me_cube_004)
ob_cube_003 = bpy.data.objects.new('Cube.003', me_cube_003)
ob_cube_002 = bpy.data.objects.new('Cube.002', me_cube_002)
ob_cube_001 = bpy.data.objects.new('Cube.001', me_cube_001)
ob_cube = bpy.data.objects.new('Cube', me_cube)
ob_cube_041 = bpy.data.objects.new('Cube.041', me_cube_041)
ob_cube_040 = bpy.data.objects.new('Cube.040', me_cube_040)
ob_cube_039 = bpy.data.objects.new('Cube.039', me_cube_039)
ob_cube_038 = bpy.data.objects.new('Cube.038', me_cube_038)
ob_cube_037 = bpy.data.objects.new('Cube.037', me_cube_037)
ob_cube_036 = bpy.data.objects.new('Cube.036', me_cube_036)
ob_cube_035 = bpy.data.objects.new('Cube.035', me_cube_035)
ob_cube_034 = bpy.data.objects.new('Cube.034', me_cube_034)
ob_cube_033 = bpy.data.objects.new('Cube.033', me_cube_033)
ob_cube_032 = bpy.data.objects.new('Cube.032', me_cube_032)

# ---- transforms, parenting, visibility, modifiers, constraints
ob_cube_047.location = (-2.536, -4.011, 0.39)
ob_cube_047.rotation_euler = (0.2608, 0.02256, -0.08431)
ob_cube_047.scale = (0.2, 0.4, 0.3)
ob_cube_047.lineart.crease_threshold = 0.0
ob_cube_046.location = (-2.145, -4.018, 0.3881)
ob_cube_046.rotation_euler = (0.2608, -0.02256, 0.08431)
ob_cube_046.scale = (0.2, 0.4, 0.3)
ob_cube_046.lineart.crease_threshold = 0.0
ob_cube_058.location = (-2.322, 4.045, 0.2101)
ob_cube_058.scale = (0.2, 0.1, 0.2)
ob_cube_058.lineart.crease_threshold = 0.0
ob_cube_057.location = (-2.161, 4.057, 0.2547)
ob_cube_057.rotation_euler = (0.08431, -0.02256, 0.2608)
ob_cube_057.scale = (0.1, 0.4, 0.2)
ob_cube_057.lineart.crease_threshold = 0.0
ob_cube_056.location = (-2.537, 4.052, 0.247)
ob_cube_056.rotation_euler = (0.08431, 0.02256, -0.2608)
ob_cube_056.scale = (0.1, 0.4, 0.2)
ob_cube_056.lineart.crease_threshold = 0.0
ob_cube_061.location = (1.894, 4.052, 0.247)
ob_cube_061.rotation_euler = (0.08431, 0.02256, -0.2608)
ob_cube_061.scale = (0.1, 0.4, 0.2)
ob_cube_061.lineart.crease_threshold = 0.0
ob_cube_060.location = (2.27, 4.057, 0.2547)
ob_cube_060.rotation_euler = (0.08431, -0.02256, 0.2608)
ob_cube_060.scale = (0.1, 0.4, 0.2)
ob_cube_060.lineart.crease_threshold = 0.0
ob_cube_059.location = (2.109, 4.045, 0.2101)
ob_cube_059.scale = (0.2, 0.1, 0.2)
ob_cube_059.lineart.crease_threshold = 0.0
ob_cube_055.location = (2.087, 4.163, 1.387)
ob_cube_055.rotation_euler = (-0.08727, -1.935e-17, 8.449e-19)
ob_cube_055.scale = (0.3, 0.4, 1.0)
ob_cube_055.lineart.crease_threshold = 0.0
ob_cube_054.location = (-2.344, 4.163, 1.387)
ob_cube_054.rotation_euler = (-0.08727, -1.935e-17, 8.449e-19)
ob_cube_054.scale = (0.3, 0.4, 1.0)
ob_cube_054.lineart.crease_threshold = 0.0
ob_cube_053.location = (2.1, 3.94, 2.882)
ob_cube_053.rotation_euler = (-0.5236, -1.11e-16, 2.975e-17)
ob_cube_053.scale = (0.4, 0.9, 0.5)
ob_cube_053.lineart.crease_threshold = 0.0
ob_cube_052.location = (-2.325, 3.94, 2.882)
ob_cube_052.rotation_euler = (-0.5236, -1.11e-16, 2.975e-17)
ob_cube_052.scale = (0.4, 0.9, 0.5)
ob_cube_052.lineart.crease_threshold = 0.0
ob_cube_051.location = (2.1, 3.761, 4.072)
ob_cube_051.rotation_euler = (-0.1745, -3.856e-17, 3.373e-18)
ob_cube_051.scale = (0.5, 0.7, 1.3)
ob_cube_051.lineart.crease_threshold = 0.0
ob_cube_050.location = (-2.33, 3.761, 4.072)
ob_cube_050.rotation_euler = (-0.1745, -3.856e-17, 3.373e-18)
ob_cube_050.scale = (0.5, 0.7, 1.3)
ob_cube_050.lineart.crease_threshold = 0.0
ob_cube_049.location = (1.951, -4.018, 0.3881)
ob_cube_049.rotation_euler = (0.2608, -0.02256, 0.08431)
ob_cube_049.scale = (0.2, 0.4, 0.3)
ob_cube_049.lineart.crease_threshold = 0.0
ob_cube_048.location = (1.559, -4.011, 0.39)
ob_cube_048.rotation_euler = (0.2608, 0.02256, -0.08431)
ob_cube_048.scale = (0.2, 0.4, 0.3)
ob_cube_048.lineart.crease_threshold = 0.0
ob_cube_045.location = (1.738, -4.008, 1.8)
ob_cube_045.rotation_euler = (-0.08727, -1.935e-17, 8.449e-19)
ob_cube_045.scale = (0.4, 0.4, 1.2)
ob_cube_045.lineart.crease_threshold = 0.0
ob_cube_044.location = (-2.33, -3.987, 1.8)
ob_cube_044.rotation_euler = (-0.08727, -1.935e-17, 8.449e-19)
ob_cube_044.scale = (0.4, 0.4, 1.2)
ob_cube_044.lineart.crease_threshold = 0.0
ob_cube_043.location = (1.789, -3.926, 3.969)
ob_cube_043.scale = (0.5, 0.7, 1.4)
ob_cube_043.lineart.crease_threshold = 0.0
ob_cube_042.location = (-2.396, -3.926, 3.969)
ob_cube_042.scale = (0.5, 0.7, 1.4)
ob_cube_042.lineart.crease_threshold = 0.0
ob_cube_031.location = (4.974, 12.52, 3.342)
ob_cube_031.scale = (0.4, 1.2, 0.7)
ob_cube_031.lineart.crease_threshold = 0.0
ob_cube_030.location = (-4.296, 12.52, 3.342)
ob_cube_030.scale = (0.4, 1.2, 0.7)
ob_cube_030.lineart.crease_threshold = 0.0
ob_cube_029.location = (5.653, 12.52, 5.243)
ob_cube_029.scale = (0.1, 0.3, 0.5)
ob_cube_029.lineart.crease_threshold = 0.0
ob_cube_028.location = (-5.3, 12.52, 5.243)
ob_cube_028.scale = (0.1, 0.3, 0.5)
ob_cube_028.lineart.crease_threshold = 0.0
ob_cube_027.location = (4.22, 12.52, 5.282)
ob_cube_027.scale = (0.1, 0.4, 0.5)
ob_cube_027.lineart.crease_threshold = 0.0
ob_cube_026.location = (-4.024, 12.52, 5.282)
ob_cube_026.scale = (0.1, 0.4, 0.5)
ob_cube_026.lineart.crease_threshold = 0.0
ob_cube_025.location = (4.233, 12.52, 6.943)
ob_cube_025.scale = (0.4, 0.6, 0.3)
ob_cube_025.lineart.crease_threshold = 0.0
ob_cube_024.location = (-4.169, 12.52, 6.943)
ob_cube_024.scale = (0.4, 0.6, 0.3)
ob_cube_024.lineart.crease_threshold = 0.0
ob_cube_023.location = (6.495, 12.52, 8.914)
ob_cube_023.scale = (0.6, 0.2, 0.2)
ob_cube_023.lineart.crease_threshold = 0.0
ob_cube_022.location = (-6.05, 12.52, 8.914)
ob_cube_022.scale = (0.6, 0.2, 0.2)
ob_cube_022.lineart.crease_threshold = 0.0
ob_cube_021.location = (4.25, 12.52, 8.766)
ob_cube_021.scale = (0.7, 0.3, 0.3)
ob_cube_021.lineart.crease_threshold = 0.0
ob_cube_020.location = (-4.104, 12.52, 8.766)
ob_cube_020.scale = (0.7, 0.3, 0.3)
ob_cube_020.lineart.crease_threshold = 0.0
ob_cube_019.location = (6.636, 12.52, 10.55)
ob_cube_019.scale = (0.9, 0.2, 0.2)
ob_cube_019.lineart.crease_threshold = 0.0
ob_cube_018.location = (-6.706, 12.52, 10.55)
ob_cube_018.scale = (0.9, 0.2, 0.2)
ob_cube_018.lineart.crease_threshold = 0.0
ob_cube_017.location = (4.218, 12.52, 10.63)
ob_cube_017.scale = (0.9, 0.3, 0.3)
ob_cube_017.lineart.crease_threshold = 0.0
ob_cube_016.location = (-4.29, 12.52, 10.63)
ob_cube_016.scale = (0.9, 0.3, 0.3)
ob_cube_016.lineart.crease_threshold = 0.0
ob_cube_015.location = (0.0, 12.52, -8.451)
ob_cube_015.scale = (0.4, 0.4, 1.0)
ob_cube_015.lineart.crease_threshold = 0.0
ob_cube_014.location = (0.0, 12.52, -5.736)
ob_cube_014.scale = (0.7, 1.5, 1.4)
ob_cube_014.lineart.crease_threshold = 0.0
ob_cube_013.location = (0.0, 12.52, -3.745)
ob_cube_013.scale = (1.0, 1.9, 0.4)
ob_cube_013.lineart.crease_threshold = 0.0
ob_cube_012.location = (0.0, 12.52, -2.761)
ob_cube_012.scale = (0.8, 1.0, 0.3)
ob_cube_012.lineart.crease_threshold = 0.0
ob_cube_011.location = (0.0, 12.52, -1.858)
ob_cube_011.scale = (1.0, 1.2, 0.4)
ob_cube_011.lineart.crease_threshold = 0.0
ob_cube_010.location = (0.0, 12.52, -0.6839)
ob_cube_010.scale = (0.9, 0.9, 0.3)
ob_cube_010.lineart.crease_threshold = 0.0
ob_cube_009.location = (0.0, 12.52, 1.102)
ob_cube_009.scale = (1.2, 1.2, 1.2)
ob_cube_009.lineart.crease_threshold = 0.0
ob_cube_008.location = (0.0, 12.52, 3.639)
ob_cube_008.scale = (0.7, 1.0, 1.0)
ob_cube_008.lineart.crease_threshold = 0.0
ob_cube_007.location = (-1.056, 12.52, 5.649)
ob_cube_007.scale = (0.4, 0.2, 0.3)
ob_cube_007.lineart.crease_threshold = 0.0
ob_cube_006.location = (0.0, 12.52, 5.609)
ob_cube_006.scale = (0.4, 0.8, 0.7)
ob_cube_006.lineart.crease_threshold = 0.0
ob_cube_005.location = (0.0, 12.52, 7.124)
ob_cube_005.scale = (0.5, 1.3, 0.7)
ob_cube_005.lineart.crease_threshold = 0.0
ob_cube_004.location = (0.0, 12.52, 8.54)
ob_cube_004.scale = (0.4, 1.1, 0.6)
ob_cube_004.lineart.crease_threshold = 0.0
ob_cube_003.location = (0.0, 12.52, 9.598)
ob_cube_003.scale = (0.8, 0.6, 0.3)
ob_cube_003.lineart.crease_threshold = 0.0
ob_cube_002.location = (0.0, 12.52, 10.54)
ob_cube_002.scale = (1.0, 0.5, 0.5)
ob_cube_002.lineart.crease_threshold = 0.0
ob_cube_001.location = (0.0, 12.52, 11.36)
ob_cube_001.scale = (0.5, 0.5, 0.2)
ob_cube_001.lineart.crease_threshold = 0.0
ob_cube.location = (0.0, 12.52, 11.89)
ob_cube.scale = (0.8, 0.8, 0.2)
ob_cube.lineart.crease_threshold = 0.0
ob_cube_041.location = (2.042, -0.7198, 0.1363)
ob_cube_041.rotation_euler = (0.3556, 0.1412, -0.2003)
ob_cube_041.scale = (0.4, 0.4, 1.2)
ob_cube_041.lineart.crease_threshold = 0.0
ob_cube_040.location = (-2.197, -0.6663, 0.1851)
ob_cube_040.rotation_euler = (0.2657, -0.1685, 0.3035)
ob_cube_040.scale = (0.4, 0.4, 1.2)
ob_cube_040.lineart.crease_threshold = 0.0
ob_cube_039.location = (1.829, -0.2117, 0.04878)
ob_cube_039.rotation_euler = (0.0, 0.1745, 0.0)
ob_cube_039.scale = (0.5, 0.4, 1.8)
ob_cube_039.lineart.crease_threshold = 0.0
ob_cube_038.location = (-2.359, 0.0, 0.0)
ob_cube_038.rotation_euler = (0.0, -0.1745, 0.0)
ob_cube_038.scale = (0.5, 0.4, 1.8)
ob_cube_038.lineart.crease_threshold = 0.0
ob_cube_037.location = (2.039, 0.4884, 0.1892)
ob_cube_037.rotation_euler = (-0.3633, 0.1643, 0.1999)
ob_cube_037.scale = (0.4, 0.4, 1.2)
ob_cube_037.lineart.crease_threshold = 0.0
ob_cube_036.location = (-2.15, 0.5078, 0.1859)
ob_cube_036.rotation_euler = (-0.354, -0.1639, -0.2888)
ob_cube_036.scale = (0.4, 0.4, 1.2)
ob_cube_036.lineart.crease_threshold = 0.0
ob_cube_035.location = (1.383, -0.2007, -0.6512)
ob_cube_035.rotation_euler = (2.357e-09, 0.6109, 0.0)
ob_cube_035.scale = (0.3, 0.9, 1.2)
ob_cube_035.lineart.crease_threshold = 0.0
ob_cube_034.location = (-1.383, -0.2007, -0.6512)
ob_cube_034.rotation_euler = (5.286e-09, -0.6109, 0.0)
ob_cube_034.scale = (0.3, 0.9, 1.2)
ob_cube_034.lineart.crease_threshold = 0.0
ob_cube_033.location = (0.7933, 1e-06, 0.1081)
ob_cube_033.rotation_euler = (6.308e-09, 0.2618, 0.0)
ob_cube_033.scale = (0.9, 1.301, 0.9)
ob_cube_033.lineart.crease_threshold = 0.0
ob_cube_032.location = (-0.7933, 1e-06, 0.1081)
ob_cube_032.rotation_euler = (6.308e-09, -0.2618, 0.0)
ob_cube_032.scale = (0.9, 1.3, 0.9)
ob_cube_032.lineart.crease_threshold = 0.0

# ---- collection membership
col_collection_1.objects.link(ob_cube_047)
col_collection_1.objects.link(ob_cube_046)
col_collection_1.objects.link(ob_cube_058)
col_collection_1.objects.link(ob_cube_057)
col_collection_1.objects.link(ob_cube_056)
col_collection_1.objects.link(ob_cube_061)
col_collection_1.objects.link(ob_cube_060)
col_collection_1.objects.link(ob_cube_059)
col_collection_1.objects.link(ob_cube_055)
col_collection_1.objects.link(ob_cube_054)
col_collection_1.objects.link(ob_cube_053)
col_collection_1.objects.link(ob_cube_052)
col_collection_1.objects.link(ob_cube_051)
col_collection_1.objects.link(ob_cube_050)
col_collection_1.objects.link(ob_cube_049)
col_collection_1.objects.link(ob_cube_048)
col_collection_1.objects.link(ob_cube_045)
col_collection_1.objects.link(ob_cube_044)
col_collection_1.objects.link(ob_cube_043)
col_collection_1.objects.link(ob_cube_042)
col_collection_1.objects.link(ob_cube_031)
col_collection_1.objects.link(ob_cube_030)
col_collection_1.objects.link(ob_cube_029)
col_collection_1.objects.link(ob_cube_028)
col_collection_1.objects.link(ob_cube_027)
col_collection_1.objects.link(ob_cube_026)
col_collection_1.objects.link(ob_cube_025)
col_collection_1.objects.link(ob_cube_024)
col_collection_1.objects.link(ob_cube_023)
col_collection_1.objects.link(ob_cube_022)
col_collection_1.objects.link(ob_cube_021)
col_collection_1.objects.link(ob_cube_020)
col_collection_1.objects.link(ob_cube_019)
col_collection_1.objects.link(ob_cube_018)
col_collection_1.objects.link(ob_cube_017)
col_collection_1.objects.link(ob_cube_016)
col_collection_1.objects.link(ob_cube_015)
col_collection_1.objects.link(ob_cube_014)
col_collection_1.objects.link(ob_cube_013)
col_collection_1.objects.link(ob_cube_012)
col_collection_1.objects.link(ob_cube_011)
col_collection_1.objects.link(ob_cube_010)
col_collection_1.objects.link(ob_cube_009)
col_collection_1.objects.link(ob_cube_008)
col_collection_1.objects.link(ob_cube_007)
col_collection_1.objects.link(ob_cube_006)
col_collection_1.objects.link(ob_cube_005)
col_collection_1.objects.link(ob_cube_004)
col_collection_1.objects.link(ob_cube_003)
col_collection_1.objects.link(ob_cube_002)
col_collection_1.objects.link(ob_cube_001)
col_collection_1.objects.link(ob_cube)
col_collection_2.objects.link(ob_cube_041)
col_collection_2.objects.link(ob_cube_040)
col_collection_2.objects.link(ob_cube_039)
col_collection_2.objects.link(ob_cube_038)
col_collection_2.objects.link(ob_cube_037)
col_collection_2.objects.link(ob_cube_036)
col_collection_2.objects.link(ob_cube_035)
col_collection_2.objects.link(ob_cube_034)
col_collection_2.objects.link(ob_cube_033)
col_collection_2.objects.link(ob_cube_032)

# ---- scene / render settings (as saved in the file)
scene.frame_start = 1; scene.frame_end = 250; scene.frame_set(0)
scene.render.engine = 'BLENDER_EEVEE_NEXT'
scene.render.resolution_x = 400
scene.render.resolution_y = 400
scene.render.dither_intensity = 0.0
scene.render.film_transparent = True
scene.cycles.use_denoising = False
scene.cycles.samples = 10
scene.cycles.sampling_pattern = 'TABULATED_SOBOL'
scene.cycles.light_sampling_threshold = 0.0
scene.cycles.use_adaptive_sampling = False
scene.cycles.use_light_tree = False
scene.cycles.blur_glossy = 0.0
scene.cycles.pixel_filter_type = 'GAUSSIAN'
scene.cycles.sample_clamp_indirect = 0.0
scene.view_settings.view_transform = 'Standard'
bpy.context.view_layer.update()

# ---- added for rendering (the .blend has no active camera and no usable light): camera, sun
cam_auto = bpy.data.cameras.new('AutoCamera')
cam_auto.lens = 50.0
cam_auto.sensor_width = 36.0
cam_auto.clip_end = 1000.0
ob_auto_camera = bpy.data.objects.new('AutoCamera', cam_auto)
scene.collection.objects.link(ob_auto_camera)
ob_auto_camera.location = (6.71962, -8.47088, 5.61208)
ob_auto_camera.rotation_euler = (1.09748, -7.21219e-08, 0.694738)
scene.camera = ob_auto_camera
light_auto_sun = bpy.data.lights.new('AutoSun', 'SUN')
light_auto_sun.energy = 3.0
light_auto_sun.angle = 0.0523599
ob_auto_sun = bpy.data.objects.new('AutoSun', light_auto_sun)
scene.collection.objects.link(ob_auto_sun)
ob_auto_sun.rotation_euler = (0.872665, 0.174533, 0.523599)
bpy.context.view_layer.update()
